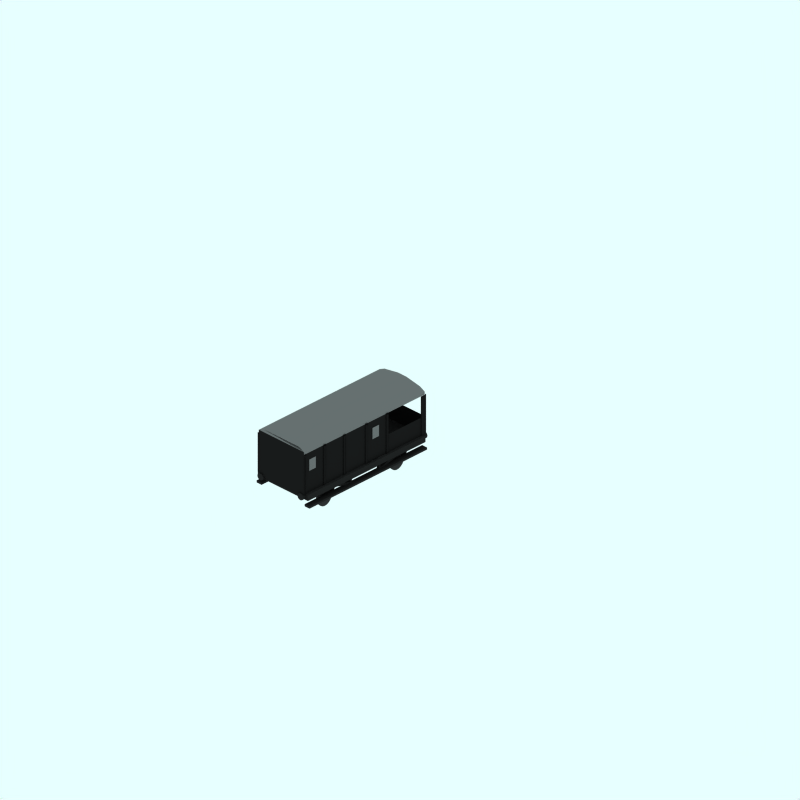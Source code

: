 # Source: brake-br.blend  (saved by Blender 2.48.1; exported with 4.5.12 LTS)
import bpy
from mathutils import Matrix  # noqa: F401  (used for matrix-valued properties, if any)

bpy.ops.wm.read_factory_settings(use_empty=True)
scene = bpy.context.scene
scene.name = 'Scene'

# ---- collections
col_collection_1 = bpy.data.collections.new('Collection 1'); scene.collection.children.link(col_collection_1)
col_collection_2 = bpy.data.collections.new('Collection 2'); scene.collection.children.link(col_collection_2)
col_collection_2.hide_render = True
col_collection_2.hide_viewport = True
col_collection_3 = bpy.data.collections.new('Collection 3'); scene.collection.children.link(col_collection_3)
col_collection_3.hide_render = True
col_collection_3.hide_viewport = True

# ---- materials (node trees are filled in below, after node groups)
mat_wheel_001 = bpy.data.materials.new('wheel.001')
mat_wheel_001.alpha_threshold = 0.0
mat_wheel_001.preview_render_type = 'FLAT'
mat_wheel_001.diffuse_color = (0.44, 0.44, 0.44, 1.0)
mat_wheel_001.roughness = 0.5
mat_wheel_001.line_color = (0.0, 0.0, 0.0, 1.0)
mat_underframe = bpy.data.materials.new('Underframe')
mat_underframe.alpha_threshold = 0.0
mat_underframe.preview_render_type = 'FLAT'
mat_underframe.diffuse_color = (0.1334, 0.1334, 0.1334, 1.0)
mat_underframe.roughness = 0.5
mat_underframe.line_color = (0.0, 0.0, 0.0, 1.0)
mat_maincolour3_001 = bpy.data.materials.new('MainColour3.001')
mat_maincolour3_001.alpha_threshold = 0.0
mat_maincolour3_001.preview_render_type = 'FLAT'
mat_maincolour3_001.diffuse_color = (0.09757, 0.09757, 0.09757, 1.0)
mat_maincolour3_001.roughness = 0.5
mat_maincolour3_001.line_color = (0.0, 0.0, 0.0, 1.0)
mat_maincolour1 = bpy.data.materials.new('MainColour1')
mat_maincolour1.alpha_threshold = 0.0
mat_maincolour1.preview_render_type = 'CUBE'
mat_maincolour1.diffuse_color = (0.1055, 0.1055, 0.1055, 1.0)
mat_maincolour1.specular_color = (1.0, 0.9999, 0.9999)
mat_maincolour1.roughness = 0.5
mat_maincolour1.line_color = (0.0, 0.0, 0.0, 1.0)
mat_underframe_002 = bpy.data.materials.new('Underframe.002')
mat_underframe_002.alpha_threshold = 0.0
mat_underframe_002.preview_render_type = 'FLAT'
mat_underframe_002.diffuse_color = (0.177, 0.177, 0.177, 1.0)
mat_underframe_002.roughness = 0.5
mat_underframe_002.line_color = (0.0, 0.0, 0.0, 1.0)
mat_wheel = bpy.data.materials.new('wheel')
mat_wheel.alpha_threshold = 0.0
mat_wheel.preview_render_type = 'FLAT'
mat_wheel.diffuse_color = (0.2144, 0.2144, 0.2144, 1.0)
mat_wheel.roughness = 0.5
mat_wheel.line_color = (0.0, 0.0, 0.0, 1.0)

# ---- material node trees

# ---- world
world_world = bpy.data.worlds.new('World'); scene.world = world_world
world_world.color = (0.9059, 1.0, 1.0)
world_world.use_sun_shadow = False
world_world.sun_shadow_jitter_overblur = 0.0
world_world.cycles.sampling_method = 'MANUAL'
world_world.cycles.sample_map_resolution = 256

# ---- cameras
cam_camera_001 = bpy.data.cameras.new('Camera.001')
cam_camera_001.type = 'ORTHO'
cam_camera_001.passepartout_alpha = 0.2
cam_camera_001.clip_end = 100.0
cam_camera_001.lens = 35.0
cam_camera_001.ortho_scale = 24.0
cam_camera_001.display_size = 5.91
cam_camera_001.show_passepartout = False
cam_camera_001.show_safe_areas = True
cam_camera_001.dof.focus_distance = 0.0
cam_camera_001.dof.aperture_fstop = 128.0

# ---- lights
light_lamp = bpy.data.lights.new('Lamp', 'SUN')
light_lamp.transmission_factor = 0.0
light_lamp.angle = 1.571
light_lamp.energy = 0.028
light_lamp.shadow_buffer_clip_start = 0.5
light_lamp.shadow_soft_size = 1.0
light_lamp.shadow_cascade_max_distance = 1000.0
light_lamp.cycles.use_multiple_importance_sampling = False

# ---- meshes
me_plane_003 = bpy.data.meshes.new('Plane.003')
me_plane_003.from_pydata([(-4.532, 3.068, 0.9616), (-4.532, 2.668, 0.9616), (-4.817, 2.668, 0.9616), (-4.817, 3.068, 0.9616), (-2.135, 3.068, 0.9616), (-2.135, 2.668, 0.9616), (-1.851, 2.668, 0.9616), (-1.851, 3.068, 0.9616), (-1.851, 3.068, -0.9597), (-1.851, 2.668, -0.9597), (-2.135, 2.668, -0.9597), (-2.135, 3.068, -0.9597), (-4.817, 3.068, -0.9597), (-4.817, 2.668, -0.9597), (-4.532, 2.668, -0.9597), (-4.532, 3.068, -0.9597)], [], [(0, 3, 2, 1), (5, 6, 7, 4), (10, 9, 8, 11), (13, 14, 15, 12)])
me_plane_003.materials.append(mat_wheel_001)
me_plane_003.use_remesh_preserve_volume = False
me_plane_003.use_remesh_preserve_attributes = False
me_plane_003.use_mirror_vertex_groups = False
me_plane_003.update()
me_plane = bpy.data.meshes.new('Plane')
me_plane.from_pydata([(-1.064, -0.4787, 0.7271), (-1.064, 2.321, 0.7271), (-0.8727, 2.321, 0.7271), (-0.8727, -0.4787, 0.7271), (-1.064, -0.4787, 0.7271), (-0.8727, -0.4787, 0.7271), (-0.8727, 2.321, 0.7271), (-1.064, 2.321, 0.7271), (-1.064, -0.4787, 0.7271), (-1.064, 2.321, 0.7271), (-0.8727, 2.321, 0.7271), (-0.8727, -0.4787, 0.7271), (-1.064, -0.4787, 0.796), (-0.8727, -0.4787, 0.796), (-0.8727, 2.321, 0.7959), (-1.064, 2.321, 0.7959), (0.8517, 2.321, 0.7959), (1.043, 2.321, 0.7959), (1.043, -0.4787, 0.796), (0.8518, -0.4787, 0.796), (1.043, -0.4787, 0.7271), (1.043, 2.321, 0.7271), (0.8517, 2.321, 0.7271), (0.8518, -0.4787, 0.7271), (0.8517, 2.321, 0.7271), (1.043, 2.321, 0.7271), (1.043, -0.4787, 0.7271), (0.8518, -0.4787, 0.7271), (1.043, -0.4787, 0.7271), (1.043, 2.321, 0.7271), (0.8517, 2.321, 0.7271), (0.8518, -0.4787, 0.7271)], [], [(0, 1, 2, 3), (0, 3, 5, 4), (3, 2, 6, 5), (2, 1, 7, 6), (1, 0, 4, 7), (7, 4, 8, 9), (6, 7, 9, 10), (5, 6, 10, 11), (4, 5, 11, 8), (8, 11, 13, 12), (11, 10, 14, 13), (10, 9, 15, 14), (9, 8, 12, 15), (13, 14, 15, 12), (18, 17, 16, 19), (22, 23, 19, 16), (21, 22, 16, 17), (20, 21, 17, 18), (23, 20, 18, 19), (27, 26, 20, 23), (26, 25, 21, 20), (25, 24, 22, 21), (24, 27, 23, 22), (30, 31, 27, 24), (29, 30, 24, 25), (28, 29, 25, 26), (31, 28, 26, 27), (31, 30, 29, 28)])
me_plane.materials.append(mat_underframe)
me_plane.use_remesh_preserve_volume = False
me_plane.use_remesh_preserve_attributes = False
me_plane.use_mirror_vertex_groups = False
me_plane.update()
me_cube_003 = bpy.data.meshes.new('Cube.003')
me_cube_003.from_pydata([(1.787, 0.5441, 0.8728), (1.787, 0.9441, 0.8728), (1.787, 0.5441, 0.9728), (1.787, 0.9441, 0.9728), (1.717, 0.5441, 0.8728), (1.717, 0.9441, 0.8728), (1.717, 0.5441, 0.9728), (1.717, 0.9441, 0.9728)], [], [(0, 2, 3, 1), (4, 6, 7, 5), (2, 6, 7, 3), (1, 3, 7, 5), (0, 4, 6, 2), (0, 1, 5, 4)])
me_cube_003.materials.append(mat_underframe)
me_cube_003.use_remesh_preserve_volume = False
me_cube_003.use_remesh_preserve_attributes = False
me_cube_003.use_mirror_vertex_groups = False
me_cube_003.update()
me_cube_002 = bpy.data.meshes.new('Cube.002')
me_cube_002.from_pydata([(1.787, 0.5441, 0.92), (1.787, 0.9441, 0.92), (1.787, 0.5441, 1.02), (1.787, 0.9441, 1.02), (1.717, 0.5441, 0.92), (1.717, 0.9441, 0.92), (1.717, 0.5441, 1.02), (1.717, 0.9441, 1.02)], [], [(0, 2, 3, 1), (4, 6, 7, 5), (2, 6, 7, 3), (1, 3, 7, 5), (0, 4, 6, 2), (0, 1, 5, 4)])
me_cube_002.materials.append(mat_underframe)
me_cube_002.use_remesh_preserve_volume = False
me_cube_002.use_remesh_preserve_attributes = False
me_cube_002.use_mirror_vertex_groups = False
me_cube_002.update()
me_cube_022 = bpy.data.meshes.new('Cube.022')
me_cube_022.from_pydata([(-0.9195, 1.212, 0.9774), (-0.9195, 1.127, 0.9774), (-0.9495, 1.127, 0.9774), (-0.9495, 1.212, 0.9774), (-0.9195, 1.355, 0.9774), (-0.9195, 1.27, 0.9774), (-0.9495, 1.27, 0.9774), (-0.9495, 1.355, 0.9774), (0.9105, 1.355, 0.9774), (0.9105, 1.27, 0.9774), (0.8805, 1.27, 0.9774), (0.8805, 1.355, 0.9774), (0.9105, 1.212, 0.9774), (0.9105, 1.127, 0.9774), (0.8805, 1.127, 0.9774), (0.8805, 1.212, 0.9774), (-0.9195, 1.557, 0.9774), (-0.9495, 1.557, 0.9774), (-0.9495, 1.597, 0.9774), (0.9105, 1.597, 0.9774), (0.9105, 1.557, 0.9774), (0.8805, 1.557, 0.9774), (-0.9195, 1.609, 0.9774), (-0.9495, 1.609, 0.9774), (-0.9195, 1.597, 2.168), (-0.9195, 1.609, 2.282), (-0.9495, 1.609, 2.282), (-0.9495, 1.597, 2.168), (-0.9495, 1.597, 2.282), (-0.9495, 1.557, 2.282), (-0.9195, 1.557, 2.282), (-0.9195, 1.597, 2.282), (-0.9195, 1.597, 0.9774), (0.8805, 1.609, 0.9774), (0.8805, 1.597, 0.9774), (0.8805, 1.597, 2.282), (0.8805, 1.557, 2.282), (0.9105, 1.557, 2.282), (0.9105, 1.597, 2.282), (0.9105, 1.609, 0.9774), (0.9105, 1.597, 2.168), (0.9105, 1.609, 2.282), (0.8805, 1.609, 2.282), (0.8805, 1.597, 2.168), (-0.9195, 1.008, 0.9774), (-0.9495, 1.008, 0.9774), (0.8805, 1.601, 2.256), (0.8805, 1.56, 2.256), (0.9105, 1.56, 2.256), (0.8805, 1.56, 0.9774), (0.9105, 1.56, 0.9774), (0.9105, 1.601, 0.9774), (-0.9495, 1.601, 2.256), (-0.9495, 1.56, 2.256), (-0.9195, 1.56, 2.256), (-0.9495, 1.56, 0.9774), (-0.9195, 1.56, 0.9774), (-0.9195, 1.601, 0.9774), (0.8805, 1.601, 0.9774), (-0.9495, 1.601, 0.9774), (0.9105, 1.601, 2.256), (-0.9195, 1.601, 2.256), (0.8805, -0.3688, 2.256), (-0.9495, -0.3688, 2.256), (-0.9195, -0.3262, 0.9774), (-0.9195, -0.3688, 0.9774), (-0.9495, -0.3688, 0.9774), (-0.9495, -0.3262, 0.9774), (-0.9195, -0.3262, 2.256), (-0.9195, -0.3688, 2.256), (-0.9495, -0.3262, 2.256), (0.9105, -0.3262, 0.9774), (0.9105, -0.3688, 0.9774), (0.8805, -0.3688, 0.9774), (0.8805, -0.3262, 0.9774), (0.9105, -0.3262, 2.256), (0.9105, -0.3688, 2.256), (0.8805, -0.3262, 2.256), (-0.9495, -0.3518, 2.168), (-0.9495, -0.3772, 2.282), (-0.9195, -0.3772, 2.282), (-0.9195, -0.3518, 2.168), (-0.9495, -0.3518, 0.9774), (-0.9495, -0.3772, 0.9774), (-0.9195, -0.3772, 0.9774), (-0.9195, -0.3518, 0.9774), (0.8805, -0.3518, 2.168), (0.8805, -0.3772, 2.282), (0.9105, -0.3772, 2.282), (0.9105, -0.3518, 2.168), (0.9105, -0.3772, 0.9774), (0.9105, -0.3518, 0.9774), (0.8805, -0.3772, 0.9774), (0.8805, -0.3518, 0.9774), (-0.9195, 2.471, 2.256), (0.9105, 2.471, 2.256), (-0.9495, 2.471, 0.9774), (0.8805, 2.471, 0.9774), (-0.9195, 2.471, 0.9774), (-0.9195, 2.386, 0.9774), (-0.9495, 2.386, 0.9774), (-0.9195, 2.386, 2.256), (-0.9495, 2.386, 2.256), (-0.9495, 2.471, 2.256), (0.9105, 2.471, 0.9774), (0.9105, 2.386, 0.9774), (0.8805, 2.386, 0.9774), (0.9105, 2.386, 2.256), (0.8805, 2.386, 2.256), (0.8805, 2.471, 2.256), (0.8805, 2.463, 2.168), (0.8805, 2.488, 2.282), (0.9105, 2.488, 2.282), (0.9105, 2.463, 2.168), (0.9105, 2.488, 0.9774), (0.8805, 2.463, 0.9774), (0.8805, 2.488, 0.9774), (-0.9195, 2.463, 0.9774), (-0.9495, 2.463, 2.168), (-0.9495, 2.488, 2.282), (-0.9195, 2.488, 2.282), (-0.9195, 2.463, 2.168), (-0.9495, 2.488, 0.9774), (-0.9195, 2.488, 0.9774), (0.9105, 2.463, 0.9774), (-0.9495, 2.463, 0.9774), (-0.9195, 1.11, 2.256), (0.9105, 1.11, 2.256), (-0.9495, 1.11, 0.9774), (0.8805, 1.11, 0.9774), (-0.9195, 1.11, 0.9774), (-0.9195, 1.069, 0.9774), (-0.9495, 1.069, 0.9774), (-0.9195, 1.069, 2.256), (-0.9495, 1.069, 2.256), (-0.9495, 1.11, 2.256), (0.9105, 1.11, 0.9774), (0.9105, 1.069, 0.9774), (0.8805, 1.069, 0.9774), (0.9105, 1.069, 2.256), (0.8805, 1.069, 2.256), (0.8805, 1.11, 2.256), (0.8805, 1.106, 2.168), (0.8805, 1.118, 2.282), (0.9105, 1.118, 2.282), (0.9105, 1.106, 2.168), (0.9105, 1.118, 0.9774), (0.9105, 1.106, 2.282), (0.9105, 1.066, 2.282), (0.8805, 1.066, 2.282), (0.8805, 1.106, 2.282), (0.8805, 1.106, 0.9774), (0.8805, 1.118, 0.9774), (-0.9195, 1.106, 0.9774), (-0.9195, 1.106, 2.282), (-0.9195, 1.066, 2.282), (-0.9495, 1.066, 2.282), (-0.9495, 1.106, 2.282), (-0.9495, 1.106, 2.168), (-0.9495, 1.118, 2.282), (-0.9195, 1.118, 2.282), (-0.9195, 1.106, 2.168), (-0.9495, 1.118, 0.9774), (-0.9195, 1.118, 0.9774), (0.8805, 1.066, 0.9774), (0.9105, 1.066, 0.9774), (0.9105, 1.106, 0.9774), (-0.9495, 1.106, 0.9774), (-0.9495, 1.066, 0.9774), (-0.9195, 1.066, 0.9774), (-0.9195, 0.5499, 0.9774), (-0.9495, 0.5499, 0.9774), (-0.9495, 0.5901, 0.9774), (0.9105, 0.5901, 0.9774), (0.9105, 0.5499, 0.9774), (0.8805, 0.5499, 0.9774), (-0.9195, 0.6022, 0.9774), (-0.9495, 0.6022, 0.9774), (-0.9195, 0.5901, 2.168), (-0.9195, 0.6022, 2.282), (-0.9495, 0.6022, 2.282), (-0.9495, 0.5901, 2.168), (-0.9495, 0.5901, 2.282), (-0.9495, 0.5499, 2.282), (-0.9195, 0.5499, 2.282), (-0.9195, 0.5901, 2.282), (-0.9195, 0.5901, 0.9774), (0.8805, 0.6022, 0.9774), (0.8805, 0.5901, 0.9774), (0.8805, 0.5901, 2.282), (0.8805, 0.5499, 2.282), (0.9105, 0.5499, 2.282), (0.9105, 0.5901, 2.282), (0.9105, 0.6022, 0.9774), (0.9105, 0.5901, 2.168), (0.9105, 0.6022, 2.282), (0.8805, 0.6022, 2.282), (0.8805, 0.5901, 2.168), (0.8805, 0.5939, 2.256), (0.8805, 0.5537, 2.256), (0.9105, 0.5537, 2.256), (0.8805, 0.5537, 0.9774), (0.9105, 0.5537, 0.9774), (0.9105, 0.5939, 0.9774), (-0.9495, 0.5939, 2.256), (-0.9495, 0.5537, 2.256), (-0.9195, 0.5537, 2.256), (-0.9495, 0.5537, 0.9774), (-0.9195, 0.5537, 0.9774), (-0.9195, 0.5939, 0.9774), (0.8805, 0.5939, 0.9774), (-0.9495, 0.5939, 0.9774), (0.9105, 0.5939, 2.256), (-0.9195, 0.5939, 2.256), (-0.9195, 0.1278, 2.256), (0.9105, 0.1278, 2.256), (-0.9495, 0.1278, 0.9774), (0.8805, 0.1278, 0.9774), (-0.9195, 0.1278, 0.9774), (-0.9195, 0.08758, 0.9774), (-0.9495, 0.08758, 0.9774), (-0.9195, 0.08758, 2.256), (-0.9495, 0.08758, 2.256), (-0.9495, 0.1278, 2.256), (0.9105, 0.1278, 0.9774), (0.9105, 0.08758, 0.9774), (0.8805, 0.08758, 0.9774), (0.9105, 0.08758, 2.256), (0.8805, 0.08758, 2.256), (0.8805, 0.1278, 2.256), (0.8805, 0.124, 2.168), (0.8805, 0.1361, 2.282), (0.9105, 0.1361, 2.282), (0.9105, 0.124, 2.168), (0.9105, 0.1361, 0.9774), (0.9105, 0.124, 2.282), (0.9105, 0.08383, 2.282), (0.8805, 0.08383, 2.282), (0.8805, 0.124, 2.282), (0.8805, 0.124, 0.9774), (0.8805, 0.1361, 0.9774), (-0.9195, 0.124, 0.9774), (-0.9195, 0.124, 2.282), (-0.9195, 0.08383, 2.282), (-0.9495, 0.08383, 2.282), (-0.9495, 0.124, 2.282), (-0.9495, 0.124, 2.168), (-0.9495, 0.1361, 2.282), (-0.9195, 0.1361, 2.282), (-0.9195, 0.124, 2.168), (-0.9495, 0.1361, 0.9774), (-0.9195, 0.1361, 0.9774), (0.8805, 0.08383, 0.9774), (0.9105, 0.08383, 0.9774), (0.9105, 0.124, 0.9774), (-0.9495, 0.124, 0.9774), (-0.9495, 0.08383, 0.9774), (-0.9195, 0.08383, 0.9774)], [(44, 45)], [(0, 1, 2, 3), (4, 5, 6, 7), (8, 9, 10, 11), (12, 13, 14, 15), (32, 16, 17, 18), (19, 20, 21, 34), (32, 22, 23, 18), (24, 27, 26, 25), (32, 24, 25, 22), (22, 25, 26, 23), (23, 26, 27, 18), (24, 32, 18, 27), (28, 29, 30, 31), (35, 36, 37, 38), (19, 39, 33, 34), (40, 43, 42, 41), (19, 40, 41, 39), (39, 41, 42, 33), (33, 42, 43, 34), (40, 19, 34, 43), (60, 51, 58, 46), (49, 47, 46, 58), (50, 48, 47, 49), (51, 60, 48, 50), (61, 57, 59, 52), (55, 53, 52, 59), (56, 54, 53, 55), (57, 61, 54, 56), (64, 68, 69, 65), (65, 69, 63, 66), (66, 63, 70, 67), (68, 64, 67, 70), (71, 75, 76, 72), (72, 76, 62, 73), (73, 62, 77, 74), (75, 71, 74, 77), (81, 85, 82, 78), (83, 79, 78, 82), (84, 80, 79, 83), (85, 81, 80, 84), (89, 91, 93, 86), (92, 87, 86, 93), (90, 88, 87, 92), (91, 89, 88, 90), (98, 94, 101, 99), (99, 101, 102, 100), (100, 102, 103, 96), (94, 98, 96, 103), (104, 95, 107, 105), (105, 107, 108, 106), (106, 108, 109, 97), (95, 104, 97, 109), (113, 124, 115, 110), (116, 111, 110, 115), (114, 112, 111, 116), (124, 113, 112, 114), (121, 117, 125, 118), (122, 119, 118, 125), (123, 120, 119, 122), (117, 121, 120, 123), (130, 126, 133, 131), (131, 133, 134, 132), (132, 134, 135, 128), (126, 130, 128, 135), (136, 127, 139, 137), (137, 139, 140, 138), (138, 140, 141, 129), (127, 136, 129, 141), (145, 166, 151, 142), (152, 143, 142, 151), (146, 144, 143, 152), (166, 145, 144, 146), (145, 142, 143, 144), (166, 146, 152, 151), (150, 149, 148, 147), (157, 156, 155, 154), (161, 153, 167, 158), (162, 159, 158, 167), (163, 160, 159, 162), (153, 161, 160, 163), (161, 158, 159, 160), (153, 163, 162, 167), (166, 165, 164, 151), (153, 169, 168, 167), (186, 170, 171, 172), (173, 174, 175, 188), (186, 176, 177, 172), (178, 181, 180, 179), (186, 178, 179, 176), (176, 179, 180, 177), (177, 180, 181, 172), (178, 186, 172, 181), (182, 183, 184, 185), (189, 190, 191, 192), (173, 193, 187, 188), (194, 197, 196, 195), (173, 194, 195, 193), (193, 195, 196, 187), (187, 196, 197, 188), (194, 173, 188, 197), (212, 203, 210, 198), (201, 199, 198, 210), (202, 200, 199, 201), (203, 212, 200, 202), (213, 209, 211, 204), (207, 205, 204, 211), (208, 206, 205, 207), (209, 213, 206, 208), (218, 214, 221, 219), (219, 221, 222, 220), (220, 222, 223, 216), (214, 218, 216, 223), (224, 215, 227, 225), (225, 227, 228, 226), (226, 228, 229, 217), (215, 224, 217, 229), (233, 254, 239, 230), (240, 231, 230, 239), (234, 232, 231, 240), (254, 233, 232, 234), (233, 230, 231, 232), (254, 234, 240, 239), (238, 237, 236, 235), (245, 244, 243, 242), (249, 241, 255, 246), (250, 247, 246, 255), (251, 248, 247, 250), (241, 249, 248, 251), (249, 246, 247, 248), (241, 251, 250, 255), (254, 253, 252, 239), (241, 257, 256, 255)])
me_cube_022.materials.append(mat_maincolour3_001)
me_cube_022.use_remesh_preserve_volume = False
me_cube_022.use_remesh_preserve_attributes = False
me_cube_022.use_mirror_vertex_groups = False
me_cube_022.update()
me_cube = bpy.data.meshes.new('Cube')
me_cube.from_pydata([(2.801, 2.37, -0.92), (2.701, 1.002, -0.82), (-0.5473, 1.002, -0.82), (-0.5473, 2.37, -0.82), (-0.5473, 2.37, 0.78), (-0.5473, 1.002, 0.78), (-0.6473, 2.37, 0.88), (-0.6473, 0.9019, 0.88), (2.701, 1.002, 0.78), (2.701, 2.37, 0.78), (2.701, 2.37, -0.82), (2.701, 2.525, -0.82), (2.701, 2.525, 0.78), (-0.6473, 2.47, 0.88), (-0.5473, 2.525, 0.78), (-0.5473, 2.525, -0.82), (-0.6473, 2.47, -0.92), (2.801, 2.47, -0.92), (-0.6473, 0.8916, -0.92), (-0.6473, 2.37, -0.92), (2.801, 0.8916, -0.92), (2.801, 2.47, 0.88), (2.801, 0.9019, 0.88), (2.801, 2.37, 0.88), (-0.5473, 2.47, -0.73), (-0.5473, 2.57, -0.19), (-0.5473, 2.57, 0.15), (-0.5473, 2.47, 0.69), (2.701, 2.47, 0.69), (2.701, 2.57, 0.15), (2.701, 2.57, -0.19), (2.701, 2.47, -0.73), (2.701, 2.57, -0.73), (2.701, 2.67, -0.19), (2.701, 2.67, 0.15), (2.701, 2.57, 0.69), (-0.5473, 2.57, 0.69), (-0.5473, 2.67, 0.15), (-0.5473, 2.67, -0.19), (-0.5473, 2.57, -0.73), (-0.6473, 2.57, 0.69), (-0.6473, 2.67, 0.15), (-0.6473, 2.67, -0.19), (-0.6473, 2.57, -0.73), (2.801, 2.57, -0.73), (2.801, 2.67, -0.19), (2.801, 2.67, 0.15), (2.801, 2.57, 0.69), (4.327, 2.47, 0.69), (4.327, 2.57, 0.15), (4.327, 2.57, -0.19), (4.327, 2.47, -0.73), (4.327, 2.57, 0.69), (4.327, 2.67, 0.15), (4.327, 2.67, -0.19), (4.327, 2.57, -0.73), (4.327, 2.37, 0.88), (4.327, 0.9019, 0.88), (4.327, 2.47, 0.88), (4.327, 0.8916, -0.92), (4.327, 2.47, -0.92), (4.327, 2.37, -0.92), (4.327, 1.614, -0.9241), (4.327, 1.624, 0.8759), (2.801, 1.624, 0.8759), (2.801, 1.614, -0.9241), (-0.6473, 1.614, -0.9241), (-0.6473, 1.624, 0.8759)], [], [(10, 3, 2, 1), (20, 1, 2, 18), (18, 2, 5, 7), (6, 7, 22, 23), (5, 4, 9, 8), (7, 5, 8, 22), (22, 8, 1, 20), (10, 0, 20, 1), (3, 10, 11, 15), (9, 4, 14, 12), (0, 19, 16, 17), (11, 17, 16, 15), (14, 13, 21, 12), (20, 0, 19, 18), (6, 23, 21, 13), (25, 26, 5, 2), (3, 24, 2), (27, 4, 5), (24, 25, 2), (26, 27, 5), (29, 30, 1, 8), (9, 28, 8), (31, 10, 1), (28, 29, 8), (30, 31, 1), (10, 31, 32, 11), (31, 30, 33, 32), (30, 29, 34, 33), (29, 28, 35, 34), (28, 9, 12, 35), (4, 27, 36, 14), (27, 26, 37, 36), (26, 25, 38, 37), (25, 24, 39, 38), (24, 3, 15, 39), (16, 43, 39, 15), (43, 42, 38, 39), (42, 41, 37, 38), (41, 40, 36, 37), (40, 13, 14, 36), (11, 32, 44, 17), (32, 33, 45, 44), (33, 34, 46, 45), (34, 35, 47, 46), (35, 12, 21, 47), (12, 35, 36, 14), (34, 37, 36, 35), (33, 38, 37, 34), (32, 39, 38, 33), (11, 15, 39, 32), (21, 47, 52, 58), (47, 46, 53, 52), (46, 45, 54, 53), (45, 44, 55, 54), (44, 17, 60, 55), (23, 21, 58, 56), (17, 0, 61, 60), (61, 51, 55, 60), (51, 50, 54, 55), (50, 49, 53, 54), (49, 48, 52, 53), (48, 56, 58, 52), (57, 59, 62, 63), (22, 57, 63, 64), (59, 20, 65, 62), (20, 22, 64, 65), (7, 18, 66, 67), (48, 49, 50, 51), (48, 51, 61, 56), (13, 67, 66, 16), (13, 16, 43, 14), (40, 41, 42, 43)])
me_cube.polygons.foreach_set('material_index', [1, 0, 0, 0, 1, 0, 0, 0, 1, 1, 2, 2, 2, 0, 2, 1, 1, 1, 1, 1, 1, 1, 1, 1, 1, 1, 2, 2, 2, 1, 1, 2, 2, 2, 1, 2, 2, 2, 2, 2, 2, 2, 2, 2, 2, 2, 2, 2, 2, 2, 2, 2, 2, 2, 2, 2, 2, 2, 2, 2, 2, 2, 1, 0, 0, 1, 1, 0, 0, 1, 2, 2])
_ca = me_cube.color_attributes.new('Col', 'BYTE_COLOR', 'CORNER')
_ca.data.foreach_set('color', [1.0, 1.0, 1.0, 1.0, 1.0, 1.0, 1.0, 1.0, 1.0, 1.0, 1.0, 1.0, 1.0, 1.0, 1.0, 1.0, 1.0, 1.0, 1.0, 1.0, 1.0, 1.0, 1.0, 1.0, 1.0, 1.0, 1.0, 1.0, 1.0, 1.0, 1.0, 1.0, 1.0, 1.0, 1.0, 1.0, 1.0, 1.0, 1.0, 1.0, 1.0, 1.0, 1.0, 1.0, 1.0, 1.0, 1.0, 1.0, 1.0, 1.0, 1.0, 1.0, 1.0, 1.0, 1.0, 1.0, 1.0, 1.0, 1.0, 1.0, 1.0, 1.0, 1.0, 1.0, 1.0, 1.0, 1.0, 1.0, 1.0, 1.0, 1.0, 1.0, 1.0, 1.0, 1.0, 1.0, 1.0, 1.0, 1.0, 1.0, 1.0, 1.0, 1.0, 1.0, 1.0, 1.0, 1.0, 1.0, 1.0, 1.0, 1.0, 1.0, 1.0, 1.0, 1.0, 1.0, 1.0, 1.0, 1.0, 1.0, 1.0, 1.0, 1.0, 1.0, 1.0, 1.0, 1.0, 1.0, 1.0, 1.0, 1.0, 1.0, 1.0, 1.0, 1.0, 1.0, 1.0, 1.0, 1.0, 1.0, 1.0, 1.0, 1.0, 1.0, 1.0, 1.0, 1.0, 1.0, 1.0, 1.0, 1.0, 1.0, 1.0, 1.0, 1.0, 1.0, 1.0, 1.0, 1.0, 1.0, 1.0, 1.0, 1.0, 1.0, 1.0, 1.0, 1.0, 1.0, 1.0, 1.0, 1.0, 1.0, 1.0, 1.0, 1.0, 1.0, 1.0, 1.0, 1.0, 1.0, 1.0, 1.0, 1.0, 1.0, 1.0, 1.0, 1.0, 1.0, 1.0, 1.0, 1.0, 1.0, 1.0, 1.0, 1.0, 1.0, 1.0, 1.0, 1.0, 1.0, 1.0, 1.0, 1.0, 1.0, 1.0, 1.0, 1.0, 1.0, 1.0, 1.0, 1.0, 1.0, 1.0, 1.0, 1.0, 1.0, 1.0, 1.0, 1.0, 1.0, 1.0, 1.0, 1.0, 1.0, 1.0, 1.0, 1.0, 1.0, 1.0, 1.0, 1.0, 1.0, 1.0, 1.0, 1.0, 1.0, 1.0, 1.0, 1.0, 1.0, 1.0, 1.0, 1.0, 1.0, 1.0, 1.0, 1.0, 1.0, 1.0, 1.0, 1.0, 1.0, 1.0, 1.0, 1.0, 1.0, 1.0, 1.0, 1.0, 1.0, 1.0, 1.0, 1.0, 1.0, 1.0, 1.0, 1.0, 1.0, 1.0, 1.0, 1.0, 1.0, 1.0, 1.0, 1.0, 1.0, 1.0, 1.0, 1.0, 1.0, 1.0, 1.0, 1.0, 1.0, 1.0, 1.0, 1.0, 1.0, 1.0, 1.0, 1.0, 1.0, 1.0, 1.0, 1.0, 1.0, 1.0, 1.0, 1.0, 1.0, 1.0, 1.0, 1.0, 1.0, 1.0, 1.0, 1.0, 1.0, 1.0, 1.0, 1.0, 1.0, 1.0, 1.0, 1.0, 1.0, 1.0, 1.0, 1.0, 1.0, 1.0, 1.0, 1.0, 1.0, 1.0, 1.0, 1.0, 1.0, 1.0, 1.0, 1.0, 1.0, 1.0, 1.0, 1.0, 1.0, 1.0, 1.0, 1.0, 1.0, 1.0, 1.0, 1.0, 1.0, 1.0, 1.0, 1.0, 1.0, 1.0, 1.0, 1.0, 1.0, 1.0, 1.0, 1.0, 1.0, 1.0, 1.0, 1.0, 1.0, 1.0, 1.0, 1.0, 1.0, 1.0, 1.0, 1.0, 1.0, 1.0, 1.0, 1.0, 1.0, 1.0, 1.0, 1.0, 1.0, 1.0, 1.0, 1.0, 1.0, 1.0, 1.0, 1.0, 1.0, 1.0, 1.0, 1.0, 1.0, 1.0, 1.0, 1.0, 1.0, 1.0, 1.0, 1.0, 1.0, 1.0, 1.0, 1.0, 1.0, 1.0, 1.0, 1.0, 1.0, 1.0, 1.0, 1.0, 1.0, 1.0, 1.0, 1.0, 1.0, 1.0, 1.0, 1.0, 1.0, 1.0, 1.0, 1.0, 1.0, 1.0, 1.0, 1.0, 1.0, 1.0, 1.0, 1.0, 1.0, 1.0, 1.0, 1.0, 1.0, 1.0, 1.0, 1.0, 1.0, 1.0, 1.0, 1.0, 1.0, 1.0, 1.0, 1.0, 1.0, 1.0, 1.0, 1.0, 1.0, 1.0, 1.0, 1.0, 1.0, 1.0, 1.0, 1.0, 1.0, 1.0, 1.0, 1.0, 1.0, 1.0, 1.0, 1.0, 1.0, 1.0, 1.0, 1.0, 1.0, 1.0, 1.0, 1.0, 1.0, 1.0, 1.0, 1.0, 1.0, 1.0, 1.0, 1.0, 1.0, 1.0, 1.0, 1.0, 1.0, 1.0, 1.0, 1.0, 1.0, 1.0, 1.0, 1.0, 1.0, 1.0, 1.0, 1.0, 1.0, 1.0, 1.0, 1.0, 1.0, 1.0, 1.0, 1.0, 1.0, 1.0, 1.0, 1.0, 1.0, 1.0, 1.0, 1.0, 1.0, 1.0, 1.0, 1.0, 1.0, 1.0, 1.0, 1.0, 1.0, 1.0, 1.0, 1.0, 1.0, 1.0, 1.0, 1.0, 1.0, 1.0, 1.0, 1.0, 1.0, 1.0, 1.0, 1.0, 1.0, 1.0, 1.0, 1.0, 1.0, 1.0, 1.0, 1.0, 1.0, 1.0, 1.0, 1.0, 1.0, 1.0, 1.0, 1.0, 1.0, 1.0, 1.0, 1.0, 1.0, 1.0, 1.0, 1.0, 1.0, 1.0, 1.0, 1.0, 1.0, 1.0, 1.0, 1.0, 1.0, 1.0, 1.0, 1.0, 1.0, 1.0, 1.0, 1.0, 1.0, 1.0, 1.0, 1.0, 1.0, 1.0, 1.0, 1.0, 1.0, 1.0, 1.0, 1.0, 1.0, 1.0, 1.0, 1.0, 1.0, 1.0, 1.0, 1.0, 1.0, 1.0, 1.0, 1.0, 1.0, 1.0, 1.0, 1.0, 1.0, 1.0, 1.0, 1.0, 1.0, 1.0, 1.0, 1.0, 1.0, 1.0, 1.0, 1.0, 1.0, 1.0, 1.0, 1.0, 1.0, 1.0, 1.0, 1.0, 1.0, 1.0, 1.0, 1.0, 1.0, 1.0, 1.0, 1.0, 1.0, 1.0, 1.0, 1.0, 1.0, 1.0, 1.0, 1.0, 1.0, 1.0, 1.0, 1.0, 1.0, 1.0, 1.0, 1.0, 1.0, 1.0, 1.0, 1.0, 1.0, 1.0, 1.0, 1.0, 1.0, 1.0, 1.0, 1.0, 1.0, 1.0, 1.0, 1.0, 1.0, 1.0, 1.0, 1.0, 1.0, 1.0, 1.0, 1.0, 1.0, 1.0, 1.0, 1.0, 1.0, 1.0, 1.0, 1.0, 1.0, 1.0, 1.0, 1.0, 1.0, 1.0, 1.0, 1.0, 1.0, 1.0, 1.0, 1.0, 1.0, 1.0, 1.0, 1.0, 1.0, 1.0, 1.0, 1.0, 1.0, 1.0, 1.0, 1.0, 1.0, 1.0, 1.0, 1.0, 1.0, 1.0, 1.0, 1.0, 1.0, 1.0, 1.0, 1.0, 1.0, 1.0, 1.0, 1.0, 1.0, 1.0, 1.0, 1.0, 1.0, 1.0, 1.0, 1.0, 1.0, 1.0, 1.0, 1.0, 1.0, 1.0, 1.0, 1.0, 1.0, 1.0, 1.0, 1.0, 1.0, 1.0, 1.0, 1.0, 1.0, 1.0, 1.0, 1.0, 1.0, 1.0, 1.0, 1.0, 1.0, 1.0, 1.0, 1.0, 1.0, 1.0, 1.0, 1.0, 1.0, 1.0, 1.0, 1.0, 1.0, 1.0, 1.0, 1.0, 1.0, 1.0, 1.0, 1.0, 1.0, 1.0, 1.0, 1.0, 1.0, 1.0, 1.0, 1.0, 1.0, 1.0, 1.0, 1.0, 1.0, 1.0, 1.0, 1.0, 1.0, 1.0, 1.0, 1.0, 1.0, 1.0, 1.0, 1.0, 1.0, 1.0, 1.0, 1.0, 1.0, 1.0, 1.0, 1.0, 1.0, 1.0, 1.0, 1.0, 1.0, 1.0, 1.0, 1.0, 1.0, 1.0, 1.0, 1.0, 1.0, 1.0, 1.0, 1.0, 1.0, 1.0, 1.0, 1.0, 1.0, 1.0, 1.0, 1.0, 1.0, 1.0, 1.0, 1.0, 1.0, 1.0, 1.0, 1.0, 1.0, 1.0, 1.0, 1.0, 1.0, 1.0, 1.0, 1.0, 1.0, 1.0, 1.0, 1.0, 1.0, 1.0, 1.0, 1.0, 1.0, 1.0, 1.0, 1.0, 1.0, 1.0, 1.0, 1.0, 1.0, 1.0, 1.0, 1.0, 1.0, 1.0, 1.0, 1.0, 1.0, 1.0, 1.0, 1.0, 1.0, 1.0, 1.0, 1.0, 1.0, 1.0, 1.0, 1.0, 1.0, 1.0, 1.0, 1.0, 1.0, 1.0, 1.0, 1.0, 1.0, 1.0, 1.0, 1.0, 1.0, 1.0, 1.0, 1.0, 1.0, 1.0, 1.0, 1.0, 1.0, 1.0, 1.0, 1.0, 1.0, 1.0, 1.0, 1.0, 1.0, 1.0, 1.0, 1.0, 1.0, 1.0, 1.0, 1.0, 1.0, 1.0, 1.0, 1.0, 1.0, 1.0, 1.0, 1.0, 1.0, 1.0, 1.0, 1.0, 1.0, 1.0, 1.0, 1.0, 1.0, 1.0, 1.0, 1.0, 1.0, 1.0, 1.0, 1.0, 1.0, 1.0, 1.0, 1.0, 1.0, 1.0, 1.0, 1.0, 1.0, 1.0, 1.0, 1.0, 1.0, 1.0, 1.0, 1.0, 1.0, 1.0, 1.0, 1.0, 1.0, 1.0, 1.0, 1.0, 1.0, 1.0, 1.0, 1.0, 1.0, 1.0, 1.0, 1.0, 1.0, 1.0, 1.0, 1.0, 1.0, 1.0, 1.0, 1.0, 1.0, 1.0, 1.0, 1.0, 1.0, 1.0, 1.0, 1.0, 1.0, 1.0, 1.0, 1.0, 1.0, 1.0, 1.0, 1.0, 1.0, 1.0, 1.0, 1.0, 1.0, 1.0, 1.0, 1.0, 1.0, 1.0, 1.0, 1.0, 1.0, 1.0, 1.0, 1.0, 1.0, 1.0, 1.0, 1.0, 1.0, 1.0, 1.0, 1.0, 1.0, 1.0, 1.0, 1.0, 1.0, 1.0, 1.0, 1.0, 1.0, 1.0, 1.0, 1.0, 1.0, 1.0, 1.0, 1.0, 1.0, 1.0, 1.0, 1.0, 1.0, 1.0, 1.0, 1.0, 1.0, 1.0, 1.0, 1.0, 1.0, 1.0, 1.0, 1.0, 1.0, 1.0, 1.0, 1.0, 1.0, 1.0, 1.0, 1.0, 1.0, 1.0, 1.0, 1.0, 1.0, 1.0, 1.0, 1.0, 1.0, 1.0, 1.0, 1.0, 1.0, 1.0, 1.0, 1.0, 1.0, 1.0, 1.0, 1.0, 1.0, 1.0, 1.0, 1.0, 1.0, 1.0, 1.0, 1.0, 1.0, 1.0, 1.0, 1.0, 1.0, 1.0, 1.0, 1.0, 1.0, 1.0, 1.0, 1.0, 1.0, 1.0, 1.0, 1.0, 1.0, 1.0, 1.0, 1.0, 1.0, 1.0, 1.0, 1.0, 1.0, 1.0, 1.0, 1.0, 1.0, 1.0, 1.0, 1.0, 1.0, 1.0, 1.0, 1.0, 1.0, 1.0, 1.0, 1.0, 1.0, 1.0, 1.0, 1.0, 1.0, 1.0, 1.0, 1.0, 1.0, 1.0, 1.0, 1.0, 1.0])
me_cube.materials.append(mat_maincolour1)
me_cube.materials.append(mat_maincolour1)
me_cube.materials.append(mat_wheel_001)
me_cube.use_remesh_preserve_volume = False
me_cube.use_remesh_preserve_attributes = False
me_cube.use_mirror_vertex_groups = False
me_cube.update()
me_plane_001 = bpy.data.meshes.new('Plane.001')
me_plane_001.from_pydata([(0.9801, 2.321, 0.8445), (0.9801, -0.4787, 0.8445), (-1.02, -0.4787, 0.8445), (-1.02, 2.321, 0.8445), (-1.02, 2.321, 0.9445), (-1.02, -0.4787, 0.9445), (0.9801, -0.4787, 0.9445), (0.9801, 2.321, 0.9445)], [], [(0, 3, 2, 1), (5, 4, 7, 6)])
me_plane_001.polygons.foreach_set('material_index', [0, 1])
me_plane_001.materials.append(mat_underframe)
me_plane_001.materials.append(mat_underframe_002)
me_plane_001.use_remesh_preserve_volume = False
me_plane_001.use_remesh_preserve_attributes = False
me_plane_001.use_mirror_vertex_groups = False
me_plane_001.update()
me_cylinder_011 = bpy.data.meshes.new('Cylinder.011')
me_cylinder_011.from_pydata([(-0.741, 0.9815, -2.419), (-0.727, 0.9645, -2.419), (-0.7166, 0.945, -2.419), (-0.7101, 0.9239, -2.419), (-0.708, 0.9019, -2.419), (-0.7101, 0.8799, -2.419), (-0.7166, 0.8588, -2.419), (-0.727, 0.8393, -2.419), (-0.741, 0.8222, -2.419), (-0.758, 0.8082, -2.419), (-0.7775, 0.7978, -2.419), (-0.7986, 0.7914, -2.419), (-0.8206, 0.7893, -2.419), (-0.8426, 0.7914, -2.419), (-0.8637, 0.7978, -2.419), (-0.8832, 0.8082, -2.419), (-0.9003, 0.8222, -2.419), (-0.9143, 0.8393, -2.419), (-0.9247, 0.8588, -2.419), (-0.9311, 0.8799, -2.419), (-0.9333, 0.9019, -2.419), (-0.9311, 0.9239, -2.419), (-0.9247, 0.945, -2.419), (-0.9143, 0.9645, -2.419), (-0.9003, 0.9815, -2.419), (-0.8832, 0.9956, -2.419), (-0.8637, 1.006, -2.419), (-0.8426, 1.012, -2.419), (-0.8206, 1.015, -2.419), (-0.7986, 1.012, -2.419), (-0.7775, 1.006, -2.419), (-0.758, 0.9956, -2.419), (-0.741, 0.9815, -2.26), (-0.727, 0.9645, -2.26), (-0.7166, 0.945, -2.26), (-0.7101, 0.9239, -2.26), (-0.708, 0.9019, -2.26), (-0.7101, 0.8799, -2.26), (-0.7166, 0.8588, -2.26), (-0.727, 0.8393, -2.26), (-0.741, 0.8222, -2.26), (-0.758, 0.8082, -2.26), (-0.7775, 0.7978, -2.26), (-0.7986, 0.7914, -2.26), (-0.8206, 0.7893, -2.26), (-0.8426, 0.7914, -2.26), (-0.8637, 0.7978, -2.26), (-0.8832, 0.8082, -2.26), (-0.9003, 0.8222, -2.26), (-0.9143, 0.8393, -2.26), (-0.9247, 0.8588, -2.26), (-0.9311, 0.8799, -2.26), (-0.9333, 0.9019, -2.26), (-0.9311, 0.9239, -2.26), (-0.9247, 0.945, -2.26), (-0.9143, 0.9645, -2.26), (-0.9003, 0.9815, -2.26), (-0.8832, 0.9956, -2.26), (-0.8637, 1.006, -2.26), (-0.8426, 1.012, -2.26), (-0.8206, 1.015, -2.26), (-0.7986, 1.012, -2.26), (-0.7775, 1.006, -2.26), (-0.758, 0.9956, -2.26), (-0.8206, 0.9019, -2.419), (-0.8206, 0.9019, -2.26)], [], [(64, 0, 1), (65, 33, 32), (64, 1, 2), (65, 34, 33), (64, 2, 3), (65, 35, 34), (64, 3, 4), (65, 36, 35), (64, 4, 5), (65, 37, 36), (64, 5, 6), (65, 38, 37), (64, 6, 7), (65, 39, 38), (64, 7, 8), (65, 40, 39), (64, 8, 9), (65, 41, 40), (64, 9, 10), (65, 42, 41), (64, 10, 11), (65, 43, 42), (64, 11, 12), (65, 44, 43), (64, 12, 13), (65, 45, 44), (64, 13, 14), (65, 46, 45), (64, 14, 15), (65, 47, 46), (64, 15, 16), (65, 48, 47), (64, 16, 17), (65, 49, 48), (64, 17, 18), (65, 50, 49), (64, 18, 19), (65, 51, 50), (64, 19, 20), (65, 52, 51), (64, 20, 21), (65, 53, 52), (64, 21, 22), (65, 54, 53), (64, 22, 23), (65, 55, 54), (64, 23, 24), (65, 56, 55), (64, 24, 25), (65, 57, 56), (64, 25, 26), (65, 58, 57), (64, 26, 27), (65, 59, 58), (64, 27, 28), (65, 60, 59), (64, 28, 29), (65, 61, 60), (64, 29, 30), (65, 62, 61), (64, 30, 31), (65, 63, 62), (31, 0, 64), (65, 32, 63), (0, 32, 33, 1), (1, 33, 34, 2), (2, 34, 35, 3), (3, 35, 36, 4), (4, 36, 37, 5), (5, 37, 38, 6), (6, 38, 39, 7), (7, 39, 40, 8), (8, 40, 41, 9), (9, 41, 42, 10), (10, 42, 43, 11), (11, 43, 44, 12), (12, 44, 45, 13), (13, 45, 46, 14), (14, 46, 47, 15), (15, 47, 48, 16), (16, 48, 49, 17), (17, 49, 50, 18), (18, 50, 51, 19), (19, 51, 52, 20), (20, 52, 53, 21), (21, 53, 54, 22), (22, 54, 55, 23), (23, 55, 56, 24), (24, 56, 57, 25), (25, 57, 58, 26), (26, 58, 59, 27), (27, 59, 60, 28), (28, 60, 61, 29), (29, 61, 62, 30), (30, 62, 63, 31), (32, 0, 31, 63)])
me_cylinder_011.materials.append(mat_underframe)
me_cylinder_011.use_remesh_preserve_volume = False
me_cylinder_011.use_remesh_preserve_attributes = False
me_cylinder_011.use_mirror_vertex_groups = False
me_cylinder_011.update()
me_cylinder_010 = bpy.data.meshes.new('Cylinder.010')
me_cylinder_010.from_pydata([(-0.7398, 0.9815, 0.3805), (-0.7258, 0.9645, 0.3805), (-0.7154, 0.945, 0.3805), (-0.709, 0.9239, 0.3805), (-0.7068, 0.9019, 0.3805), (-0.709, 0.8799, 0.3805), (-0.7154, 0.8588, 0.3805), (-0.7258, 0.8393, 0.3805), (-0.7398, 0.8222, 0.3805), (-0.7569, 0.8082, 0.3805), (-0.7764, 0.7978, 0.3805), (-0.7975, 0.7914, 0.3805), (-0.8195, 0.7893, 0.3805), (-0.8414, 0.7914, 0.3805), (-0.8626, 0.7978, 0.3805), (-0.8821, 0.8082, 0.3805), (-0.8991, 0.8222, 0.3805), (-0.9131, 0.8393, 0.3805), (-0.9235, 0.8588, 0.3805), (-0.93, 0.8799, 0.3805), (-0.9321, 0.9019, 0.3805), (-0.93, 0.9239, 0.3805), (-0.9235, 0.945, 0.3805), (-0.9131, 0.9645, 0.3805), (-0.8991, 0.9815, 0.3805), (-0.8821, 0.9956, 0.3805), (-0.8626, 1.006, 0.3805), (-0.8414, 1.012, 0.3805), (-0.8195, 1.015, 0.3805), (-0.7975, 1.012, 0.3805), (-0.7764, 1.006, 0.3805), (-0.7569, 0.9956, 0.3805), (-0.7398, 0.9815, 0.5398), (-0.7258, 0.9645, 0.5398), (-0.7154, 0.945, 0.5398), (-0.709, 0.9239, 0.5398), (-0.7068, 0.9019, 0.5398), (-0.709, 0.8799, 0.5398), (-0.7154, 0.8588, 0.5398), (-0.7258, 0.8393, 0.5398), (-0.7398, 0.8222, 0.5398), (-0.7569, 0.8082, 0.5398), (-0.7764, 0.7978, 0.5398), (-0.7975, 0.7914, 0.5398), (-0.8195, 0.7893, 0.5398), (-0.8414, 0.7914, 0.5398), (-0.8626, 0.7978, 0.5398), (-0.8821, 0.8082, 0.5398), (-0.8991, 0.8222, 0.5398), (-0.9131, 0.8393, 0.5398), (-0.9235, 0.8588, 0.5398), (-0.93, 0.8799, 0.5398), (-0.9321, 0.9019, 0.5398), (-0.93, 0.9239, 0.5398), (-0.9235, 0.945, 0.5398), (-0.9131, 0.9645, 0.5398), (-0.8991, 0.9815, 0.5398), (-0.8821, 0.9956, 0.5398), (-0.8626, 1.006, 0.5398), (-0.8415, 1.012, 0.5398), (-0.8195, 1.015, 0.5398), (-0.7975, 1.012, 0.5398), (-0.7764, 1.006, 0.5398), (-0.7569, 0.9956, 0.5398), (-0.8195, 0.9019, 0.3805), (-0.8195, 0.9019, 0.5398)], [], [(64, 0, 1), (65, 33, 32), (64, 1, 2), (65, 34, 33), (64, 2, 3), (65, 35, 34), (64, 3, 4), (65, 36, 35), (64, 4, 5), (65, 37, 36), (64, 5, 6), (65, 38, 37), (64, 6, 7), (65, 39, 38), (64, 7, 8), (65, 40, 39), (64, 8, 9), (65, 41, 40), (64, 9, 10), (65, 42, 41), (64, 10, 11), (65, 43, 42), (64, 11, 12), (65, 44, 43), (64, 12, 13), (65, 45, 44), (64, 13, 14), (65, 46, 45), (64, 14, 15), (65, 47, 46), (64, 15, 16), (65, 48, 47), (64, 16, 17), (65, 49, 48), (64, 17, 18), (65, 50, 49), (64, 18, 19), (65, 51, 50), (64, 19, 20), (65, 52, 51), (64, 20, 21), (65, 53, 52), (64, 21, 22), (65, 54, 53), (64, 22, 23), (65, 55, 54), (64, 23, 24), (65, 56, 55), (64, 24, 25), (65, 57, 56), (64, 25, 26), (65, 58, 57), (64, 26, 27), (65, 59, 58), (64, 27, 28), (65, 60, 59), (64, 28, 29), (65, 61, 60), (64, 29, 30), (65, 62, 61), (64, 30, 31), (65, 63, 62), (31, 0, 64), (65, 32, 63), (0, 32, 33, 1), (1, 33, 34, 2), (2, 34, 35, 3), (3, 35, 36, 4), (4, 36, 37, 5), (5, 37, 38, 6), (6, 38, 39, 7), (7, 39, 40, 8), (8, 40, 41, 9), (9, 41, 42, 10), (10, 42, 43, 11), (11, 43, 44, 12), (12, 44, 45, 13), (13, 45, 46, 14), (14, 46, 47, 15), (15, 47, 48, 16), (16, 48, 49, 17), (17, 49, 50, 18), (18, 50, 51, 19), (19, 51, 52, 20), (20, 52, 53, 21), (21, 53, 54, 22), (22, 54, 55, 23), (23, 55, 56, 24), (24, 56, 57, 25), (25, 57, 58, 26), (26, 58, 59, 27), (27, 59, 60, 28), (28, 60, 61, 29), (29, 61, 62, 30), (30, 62, 63, 31), (32, 0, 31, 63)])
me_cylinder_010.materials.append(mat_underframe)
me_cylinder_010.use_remesh_preserve_volume = False
me_cylinder_010.use_remesh_preserve_attributes = False
me_cylinder_010.use_mirror_vertex_groups = False
me_cylinder_010.update()
me_cylinder_009 = bpy.data.meshes.new('Cylinder.009')
me_cylinder_009.from_pydata([(0.8602, 0.9815, 0.3805), (0.8742, 0.9645, 0.3805), (0.8846, 0.945, 0.3805), (0.891, 0.9239, 0.3805), (0.8932, 0.9019, 0.3805), (0.891, 0.8799, 0.3805), (0.8846, 0.8588, 0.3805), (0.8742, 0.8393, 0.3805), (0.8602, 0.8222, 0.3805), (0.8431, 0.8082, 0.3805), (0.8236, 0.7978, 0.3805), (0.8025, 0.7914, 0.3805), (0.7805, 0.7893, 0.3805), (0.7586, 0.7914, 0.3805), (0.7374, 0.7978, 0.3805), (0.7179, 0.8082, 0.3805), (0.7009, 0.8222, 0.3805), (0.6869, 0.8393, 0.3805), (0.6765, 0.8588, 0.3805), (0.67, 0.8799, 0.3805), (0.6679, 0.9019, 0.3805), (0.67, 0.9239, 0.3805), (0.6765, 0.945, 0.3805), (0.6869, 0.9645, 0.3805), (0.7009, 0.9815, 0.3805), (0.7179, 0.9956, 0.3805), (0.7374, 1.006, 0.3805), (0.7586, 1.012, 0.3805), (0.7805, 1.015, 0.3805), (0.8025, 1.012, 0.3805), (0.8236, 1.006, 0.3805), (0.8431, 0.9956, 0.3805), (0.8602, 0.9815, 0.5398), (0.8742, 0.9645, 0.5398), (0.8846, 0.945, 0.5398), (0.891, 0.9239, 0.5398), (0.8932, 0.9019, 0.5398), (0.891, 0.8799, 0.5398), (0.8846, 0.8588, 0.5398), (0.8742, 0.8393, 0.5398), (0.8602, 0.8222, 0.5398), (0.8431, 0.8082, 0.5398), (0.8236, 0.7978, 0.5398), (0.8025, 0.7914, 0.5398), (0.7805, 0.7893, 0.5398), (0.7586, 0.7914, 0.5398), (0.7374, 0.7978, 0.5398), (0.7179, 0.8082, 0.5398), (0.7009, 0.8222, 0.5398), (0.6869, 0.8393, 0.5398), (0.6765, 0.8588, 0.5398), (0.67, 0.8799, 0.5398), (0.6679, 0.9019, 0.5398), (0.67, 0.9239, 0.5398), (0.6765, 0.945, 0.5398), (0.6869, 0.9645, 0.5398), (0.7009, 0.9815, 0.5398), (0.7179, 0.9956, 0.5398), (0.7374, 1.006, 0.5398), (0.7585, 1.012, 0.5398), (0.7805, 1.015, 0.5398), (0.8025, 1.012, 0.5398), (0.8236, 1.006, 0.5398), (0.8431, 0.9956, 0.5398), (0.7805, 0.9019, 0.3805), (0.7805, 0.9019, 0.5398)], [], [(64, 0, 1), (65, 33, 32), (64, 1, 2), (65, 34, 33), (64, 2, 3), (65, 35, 34), (64, 3, 4), (65, 36, 35), (64, 4, 5), (65, 37, 36), (64, 5, 6), (65, 38, 37), (64, 6, 7), (65, 39, 38), (64, 7, 8), (65, 40, 39), (64, 8, 9), (65, 41, 40), (64, 9, 10), (65, 42, 41), (64, 10, 11), (65, 43, 42), (64, 11, 12), (65, 44, 43), (64, 12, 13), (65, 45, 44), (64, 13, 14), (65, 46, 45), (64, 14, 15), (65, 47, 46), (64, 15, 16), (65, 48, 47), (64, 16, 17), (65, 49, 48), (64, 17, 18), (65, 50, 49), (64, 18, 19), (65, 51, 50), (64, 19, 20), (65, 52, 51), (64, 20, 21), (65, 53, 52), (64, 21, 22), (65, 54, 53), (64, 22, 23), (65, 55, 54), (64, 23, 24), (65, 56, 55), (64, 24, 25), (65, 57, 56), (64, 25, 26), (65, 58, 57), (64, 26, 27), (65, 59, 58), (64, 27, 28), (65, 60, 59), (64, 28, 29), (65, 61, 60), (64, 29, 30), (65, 62, 61), (64, 30, 31), (65, 63, 62), (31, 0, 64), (65, 32, 63), (0, 32, 33, 1), (1, 33, 34, 2), (2, 34, 35, 3), (3, 35, 36, 4), (4, 36, 37, 5), (5, 37, 38, 6), (6, 38, 39, 7), (7, 39, 40, 8), (8, 40, 41, 9), (9, 41, 42, 10), (10, 42, 43, 11), (11, 43, 44, 12), (12, 44, 45, 13), (13, 45, 46, 14), (14, 46, 47, 15), (15, 47, 48, 16), (16, 48, 49, 17), (17, 49, 50, 18), (18, 50, 51, 19), (19, 51, 52, 20), (20, 52, 53, 21), (21, 53, 54, 22), (22, 54, 55, 23), (23, 55, 56, 24), (24, 56, 57, 25), (25, 57, 58, 26), (26, 58, 59, 27), (27, 59, 60, 28), (28, 60, 61, 29), (29, 61, 62, 30), (30, 62, 63, 31), (32, 0, 31, 63)])
me_cylinder_009.materials.append(mat_underframe)
me_cylinder_009.use_remesh_preserve_volume = False
me_cylinder_009.use_remesh_preserve_attributes = False
me_cylinder_009.use_mirror_vertex_groups = False
me_cylinder_009.update()
me_cylinder_008 = bpy.data.meshes.new('Cylinder.008')
me_cylinder_008.from_pydata([(0.8602, 0.9815, -2.419), (0.8742, 0.9645, -2.419), (0.8846, 0.945, -2.419), (0.891, 0.9239, -2.419), (0.8932, 0.9019, -2.419), (0.891, 0.8799, -2.419), (0.8846, 0.8588, -2.419), (0.8742, 0.8393, -2.419), (0.8602, 0.8222, -2.419), (0.8431, 0.8082, -2.419), (0.8236, 0.7978, -2.419), (0.8025, 0.7914, -2.419), (0.7805, 0.7893, -2.419), (0.7586, 0.7914, -2.419), (0.7374, 0.7978, -2.419), (0.7179, 0.8082, -2.419), (0.7009, 0.8222, -2.419), (0.6869, 0.8393, -2.419), (0.6765, 0.8588, -2.419), (0.67, 0.8799, -2.419), (0.6679, 0.9019, -2.419), (0.67, 0.9239, -2.419), (0.6765, 0.945, -2.419), (0.6869, 0.9645, -2.419), (0.7009, 0.9815, -2.419), (0.7179, 0.9956, -2.419), (0.7374, 1.006, -2.419), (0.7586, 1.012, -2.419), (0.7805, 1.015, -2.419), (0.8025, 1.012, -2.419), (0.8236, 1.006, -2.419), (0.8431, 0.9956, -2.419), (0.8602, 0.9815, -2.26), (0.8742, 0.9645, -2.26), (0.8846, 0.945, -2.26), (0.891, 0.9239, -2.26), (0.8932, 0.9019, -2.26), (0.891, 0.8799, -2.26), (0.8846, 0.8588, -2.26), (0.8742, 0.8393, -2.26), (0.8602, 0.8222, -2.26), (0.8431, 0.8082, -2.26), (0.8236, 0.7978, -2.26), (0.8025, 0.7914, -2.26), (0.7805, 0.7893, -2.26), (0.7586, 0.7914, -2.26), (0.7374, 0.7978, -2.26), (0.7179, 0.8082, -2.26), (0.7009, 0.8222, -2.26), (0.6869, 0.8393, -2.26), (0.6765, 0.8588, -2.26), (0.67, 0.8799, -2.26), (0.6679, 0.9019, -2.26), (0.67, 0.9239, -2.26), (0.6765, 0.945, -2.26), (0.6869, 0.9645, -2.26), (0.7009, 0.9815, -2.26), (0.7179, 0.9956, -2.26), (0.7374, 1.006, -2.26), (0.7585, 1.012, -2.26), (0.7805, 1.015, -2.26), (0.8025, 1.012, -2.26), (0.8236, 1.006, -2.26), (0.8431, 0.9956, -2.26), (0.7805, 0.9019, -2.419), (0.7805, 0.9019, -2.26)], [], [(64, 0, 1), (65, 33, 32), (64, 1, 2), (65, 34, 33), (64, 2, 3), (65, 35, 34), (64, 3, 4), (65, 36, 35), (64, 4, 5), (65, 37, 36), (64, 5, 6), (65, 38, 37), (64, 6, 7), (65, 39, 38), (64, 7, 8), (65, 40, 39), (64, 8, 9), (65, 41, 40), (64, 9, 10), (65, 42, 41), (64, 10, 11), (65, 43, 42), (64, 11, 12), (65, 44, 43), (64, 12, 13), (65, 45, 44), (64, 13, 14), (65, 46, 45), (64, 14, 15), (65, 47, 46), (64, 15, 16), (65, 48, 47), (64, 16, 17), (65, 49, 48), (64, 17, 18), (65, 50, 49), (64, 18, 19), (65, 51, 50), (64, 19, 20), (65, 52, 51), (64, 20, 21), (65, 53, 52), (64, 21, 22), (65, 54, 53), (64, 22, 23), (65, 55, 54), (64, 23, 24), (65, 56, 55), (64, 24, 25), (65, 57, 56), (64, 25, 26), (65, 58, 57), (64, 26, 27), (65, 59, 58), (64, 27, 28), (65, 60, 59), (64, 28, 29), (65, 61, 60), (64, 29, 30), (65, 62, 61), (64, 30, 31), (65, 63, 62), (31, 0, 64), (65, 32, 63), (0, 32, 33, 1), (1, 33, 34, 2), (2, 34, 35, 3), (3, 35, 36, 4), (4, 36, 37, 5), (5, 37, 38, 6), (6, 38, 39, 7), (7, 39, 40, 8), (8, 40, 41, 9), (9, 41, 42, 10), (10, 42, 43, 11), (11, 43, 44, 12), (12, 44, 45, 13), (13, 45, 46, 14), (14, 46, 47, 15), (15, 47, 48, 16), (16, 48, 49, 17), (17, 49, 50, 18), (18, 50, 51, 19), (19, 51, 52, 20), (20, 52, 53, 21), (21, 53, 54, 22), (22, 54, 55, 23), (23, 55, 56, 24), (24, 56, 57, 25), (25, 57, 58, 26), (26, 58, 59, 27), (27, 59, 60, 28), (28, 60, 61, 29), (29, 61, 62, 30), (30, 62, 63, 31), (32, 0, 31, 63)])
me_cylinder_008.materials.append(mat_underframe)
me_cylinder_008.use_remesh_preserve_volume = False
me_cylinder_008.use_remesh_preserve_attributes = False
me_cylinder_008.use_mirror_vertex_groups = False
me_cylinder_008.update()
me_sphere_001 = bpy.data.meshes.new('Sphere.001')
me_sphere_001.from_pydata([], [], [])
me_sphere_001.use_remesh_preserve_volume = False
me_sphere_001.use_remesh_preserve_attributes = False
me_sphere_001.use_mirror_vertex_groups = False
me_sphere_001.update()
me_cube_076 = bpy.data.meshes.new('Cube.076')
me_cube_076.from_pydata([(0.7688, 0.4441, 0.82), (0.7688, 0.5441, 0.82), (0.7688, 0.4441, 0.92), (0.7688, 0.5441, 0.92), (0.09885, 0.4441, 0.82), (0.09885, 0.5441, 0.82), (0.09885, 0.4441, 0.92), (0.09885, 0.5441, 0.92)], [], [(0, 2, 3, 1), (4, 6, 7, 5), (2, 6, 7, 3), (1, 3, 7, 5), (0, 4, 6, 2), (0, 1, 5, 4)])
me_cube_076.materials.append(mat_underframe)
me_cube_076.use_remesh_preserve_volume = False
me_cube_076.use_remesh_preserve_attributes = False
me_cube_076.use_mirror_vertex_groups = False
me_cube_076.update()
me_cube_075 = bpy.data.meshes.new('Cube.075')
me_cube_075.from_pydata([(0.1688, 0.5441, 0.82), (-0.03121, 1.044, 0.82), (0.1688, 0.5441, 0.92), (-0.03121, 1.044, 0.92), (0.09885, 0.5441, 0.82), (-0.1011, 1.044, 0.82), (0.09885, 0.5441, 0.92), (-0.1011, 1.044, 0.92)], [], [(0, 2, 3, 1), (4, 6, 7, 5), (2, 6, 7, 3), (1, 3, 7, 5), (0, 4, 6, 2), (0, 1, 5, 4)])
me_cube_075.materials.append(mat_underframe)
me_cube_075.use_remesh_preserve_volume = False
me_cube_075.use_remesh_preserve_attributes = False
me_cube_075.use_mirror_vertex_groups = False
me_cube_075.update()
me_cube_074 = bpy.data.meshes.new('Cube.074')
me_cube_074.from_pydata([(-0.6989, 0.5441, 0.82), (-0.8989, 1.044, 0.82), (-0.6989, 0.5441, 0.92), (-0.8989, 1.044, 0.92), (-0.7688, 0.5441, 0.82), (-0.9688, 1.044, 0.82), (-0.7688, 0.5441, 0.92), (-0.9688, 1.044, 0.92)], [], [(0, 2, 3, 1), (4, 6, 7, 5), (2, 6, 7, 3), (1, 3, 7, 5), (0, 4, 6, 2), (0, 1, 5, 4)])
me_cube_074.materials.append(mat_underframe)
me_cube_074.use_remesh_preserve_volume = False
me_cube_074.use_remesh_preserve_attributes = False
me_cube_074.use_mirror_vertex_groups = False
me_cube_074.update()
me_cube_073 = bpy.data.meshes.new('Cube.073')
me_cube_073.from_pydata([(-3.18, 0.5441, 0.8199), (-3.38, 1.044, 0.8199), (-3.18, 0.5441, 0.9199), (-3.38, 1.044, 0.9199), (-3.25, 0.5441, 0.8199), (-3.45, 1.044, 0.8199), (-3.25, 0.5441, 0.9199), (-3.45, 1.044, 0.9199)], [], [(0, 2, 3, 1), (4, 6, 7, 5), (2, 6, 7, 3), (1, 3, 7, 5), (0, 4, 6, 2), (0, 1, 5, 4)])
me_cube_073.materials.append(mat_underframe)
me_cube_073.use_remesh_preserve_volume = False
me_cube_073.use_remesh_preserve_attributes = False
me_cube_073.use_mirror_vertex_groups = False
me_cube_073.update()
me_cube_072 = bpy.data.meshes.new('Cube.072')
me_cube_072.from_pydata([(2.65, 0.5441, 0.8199), (2.45, 1.044, 0.8199), (2.65, 0.5441, 0.9199), (2.45, 1.044, 0.9199), (2.58, 0.5441, 0.8199), (2.38, 1.044, 0.8199), (2.58, 0.5441, 0.9199), (2.38, 1.044, 0.9199)], [], [(0, 2, 3, 1), (4, 6, 7, 5), (2, 6, 7, 3), (1, 3, 7, 5), (0, 4, 6, 2), (0, 1, 5, 4)])
me_cube_072.materials.append(mat_underframe)
me_cube_072.use_remesh_preserve_volume = False
me_cube_072.use_remesh_preserve_attributes = False
me_cube_072.use_mirror_vertex_groups = False
me_cube_072.update()
me_cube_071 = bpy.data.meshes.new('Cube.071')
me_cube_071.from_pydata([(3.25, 0.4441, 0.8199), (3.25, 0.5441, 0.8199), (3.25, 0.4441, 0.9199), (3.25, 0.5441, 0.9199), (2.58, 0.4441, 0.8199), (2.58, 0.5441, 0.8199), (2.58, 0.4441, 0.9199), (2.58, 0.5441, 0.9199)], [], [(0, 2, 3, 1), (4, 6, 7, 5), (2, 6, 7, 3), (1, 3, 7, 5), (0, 4, 6, 2), (0, 1, 5, 4)])
me_cube_071.materials.append(mat_underframe)
me_cube_071.use_remesh_preserve_volume = False
me_cube_071.use_remesh_preserve_attributes = False
me_cube_071.use_mirror_vertex_groups = False
me_cube_071.update()
me_cube_069 = bpy.data.meshes.new('Cube.069')
me_cube_069.from_pydata([(1.787, 0.5441, 0.92), (1.787, 0.9441, 0.92), (1.787, 0.5441, 1.02), (1.787, 0.9441, 1.02), (1.717, 0.5441, 0.92), (1.717, 0.9441, 0.92), (1.717, 0.5441, 1.02), (1.717, 0.9441, 1.02)], [], [(0, 2, 3, 1), (4, 6, 7, 5), (2, 6, 7, 3), (1, 3, 7, 5), (0, 4, 6, 2), (0, 1, 5, 4)])
me_cube_069.materials.append(mat_underframe)
me_cube_069.use_remesh_preserve_volume = False
me_cube_069.use_remesh_preserve_attributes = False
me_cube_069.use_mirror_vertex_groups = False
me_cube_069.update()
me_cube_067 = bpy.data.meshes.new('Cube.067')
me_cube_067.from_pydata([(-0.5173, 0.9441, 0.92), (-0.5173, 0.8441, 0.92), (-1.717, 0.5441, 0.92), (-1.717, 0.6441, 0.92), (-0.5173, 0.9441, 1.02), (-0.5173, 0.8441, 1.02), (-1.717, 0.5441, 1.02), (-1.717, 0.6441, 1.02)], [], [(0, 1, 2, 3), (4, 7, 6, 5), (0, 4, 5, 1), (1, 5, 6, 2), (2, 6, 7, 3), (4, 0, 3, 7)])
me_cube_067.materials.append(mat_underframe)
me_cube_067.use_remesh_preserve_volume = False
me_cube_067.use_remesh_preserve_attributes = False
me_cube_067.use_mirror_vertex_groups = False
me_cube_067.update()
me_cube_066 = bpy.data.meshes.new('Cube.066')
me_cube_066.from_pydata([(2.987, 0.9441, 0.92), (2.987, 0.8441, 0.92), (1.787, 0.5441, 0.92), (1.787, 0.6441, 0.92), (2.987, 0.9441, 1.02), (2.987, 0.8441, 1.02), (1.787, 0.5441, 1.02), (1.787, 0.6441, 1.02)], [], [(0, 1, 2, 3), (4, 7, 6, 5), (0, 4, 5, 1), (1, 5, 6, 2), (2, 6, 7, 3), (4, 0, 3, 7)])
me_cube_066.materials.append(mat_underframe)
me_cube_066.use_remesh_preserve_volume = False
me_cube_066.use_remesh_preserve_attributes = False
me_cube_066.use_mirror_vertex_groups = False
me_cube_066.update()
me_cube_065 = bpy.data.meshes.new('Cube.065')
me_cube_065.from_pydata([(2.987, 0.9441, 0.8728), (2.987, 0.8441, 0.8728), (1.787, 0.5441, 0.8728), (1.787, 0.6441, 0.8728), (2.987, 0.9441, 0.9728), (2.987, 0.8441, 0.9728), (1.787, 0.5441, 0.9728), (1.787, 0.6441, 0.9728)], [], [(0, 1, 2, 3), (4, 7, 6, 5), (0, 4, 5, 1), (1, 5, 6, 2), (2, 6, 7, 3), (4, 0, 3, 7)])
me_cube_065.materials.append(mat_underframe)
me_cube_065.use_remesh_preserve_volume = False
me_cube_065.use_remesh_preserve_attributes = False
me_cube_065.use_mirror_vertex_groups = False
me_cube_065.update()
me_cube_064 = bpy.data.meshes.new('Cube.064')
me_cube_064.from_pydata([(-0.5173, 0.9441, 0.8728), (-0.5173, 0.8441, 0.8728), (-1.717, 0.5441, 0.8728), (-1.717, 0.6441, 0.8728), (-0.5173, 0.9441, 0.9728), (-0.5173, 0.8441, 0.9728), (-1.717, 0.5441, 0.9728), (-1.717, 0.6441, 0.9728)], [], [(0, 1, 2, 3), (4, 7, 6, 5), (0, 4, 5, 1), (1, 5, 6, 2), (2, 6, 7, 3), (4, 0, 3, 7)])
me_cube_064.materials.append(mat_underframe)
me_cube_064.use_remesh_preserve_volume = False
me_cube_064.use_remesh_preserve_attributes = False
me_cube_064.use_mirror_vertex_groups = False
me_cube_064.update()
me_cube_062 = bpy.data.meshes.new('Cube.062')
me_cube_062.from_pydata([(1.787, 0.5441, 0.8728), (1.787, 0.9441, 0.8728), (1.787, 0.5441, 0.9728), (1.787, 0.9441, 0.9728), (1.717, 0.5441, 0.8728), (1.717, 0.9441, 0.8728), (1.717, 0.5441, 0.9728), (1.717, 0.9441, 0.9728)], [], [(0, 2, 3, 1), (4, 6, 7, 5), (2, 6, 7, 3), (1, 3, 7, 5), (0, 4, 6, 2), (0, 1, 5, 4)])
me_cube_062.materials.append(mat_underframe)
me_cube_062.use_remesh_preserve_volume = False
me_cube_062.use_remesh_preserve_attributes = False
me_cube_062.use_mirror_vertex_groups = False
me_cube_062.update()
me_cube_060 = bpy.data.meshes.new('Cube.060')
me_cube_060.from_pydata([(3.25, 0.4441, 0.7728), (3.25, 0.5441, 0.7728), (3.25, 0.4441, 0.8728), (3.25, 0.5441, 0.8728), (2.58, 0.4441, 0.7728), (2.58, 0.5441, 0.7728), (2.58, 0.4441, 0.8728), (2.58, 0.5441, 0.8728)], [], [(0, 2, 3, 1), (4, 6, 7, 5), (2, 6, 7, 3), (1, 3, 7, 5), (0, 4, 6, 2), (0, 1, 5, 4)])
me_cube_060.materials.append(mat_underframe)
me_cube_060.use_remesh_preserve_volume = False
me_cube_060.use_remesh_preserve_attributes = False
me_cube_060.use_mirror_vertex_groups = False
me_cube_060.update()
me_cube_059 = bpy.data.meshes.new('Cube.059')
me_cube_059.from_pydata([(2.65, 0.5441, 0.7728), (2.45, 1.044, 0.7728), (2.65, 0.5441, 0.8728), (2.45, 1.044, 0.8728), (2.58, 0.5441, 0.7728), (2.38, 1.044, 0.7728), (2.58, 0.5441, 0.8728), (2.38, 1.044, 0.8728)], [], [(0, 2, 3, 1), (4, 6, 7, 5), (2, 6, 7, 3), (1, 3, 7, 5), (0, 4, 6, 2), (0, 1, 5, 4)])
me_cube_059.materials.append(mat_underframe)
me_cube_059.use_remesh_preserve_volume = False
me_cube_059.use_remesh_preserve_attributes = False
me_cube_059.use_mirror_vertex_groups = False
me_cube_059.update()
me_cube_058 = bpy.data.meshes.new('Cube.058')
me_cube_058.from_pydata([(-3.18, 0.5441, 0.7728), (-3.38, 1.044, 0.7728), (-3.18, 0.5441, 0.8728), (-3.38, 1.044, 0.8728), (-3.25, 0.5441, 0.7728), (-3.45, 1.044, 0.7728), (-3.25, 0.5441, 0.8728), (-3.45, 1.044, 0.8728)], [], [(0, 2, 3, 1), (4, 6, 7, 5), (2, 6, 7, 3), (1, 3, 7, 5), (0, 4, 6, 2), (0, 1, 5, 4)])
me_cube_058.materials.append(mat_underframe)
me_cube_058.use_remesh_preserve_volume = False
me_cube_058.use_remesh_preserve_attributes = False
me_cube_058.use_mirror_vertex_groups = False
me_cube_058.update()
me_cube_057 = bpy.data.meshes.new('Cube.057')
me_cube_057.from_pydata([(-0.6989, 0.5441, 0.7728), (-0.8989, 1.044, 0.7728), (-0.6989, 0.5441, 0.8728), (-0.8989, 1.044, 0.8728), (-0.7688, 0.5441, 0.7728), (-0.9688, 1.044, 0.7728), (-0.7688, 0.5441, 0.8728), (-0.9688, 1.044, 0.8728)], [], [(0, 2, 3, 1), (4, 6, 7, 5), (2, 6, 7, 3), (1, 3, 7, 5), (0, 4, 6, 2), (0, 1, 5, 4)])
me_cube_057.materials.append(mat_underframe)
me_cube_057.use_remesh_preserve_volume = False
me_cube_057.use_remesh_preserve_attributes = False
me_cube_057.use_mirror_vertex_groups = False
me_cube_057.update()
me_cube_056 = bpy.data.meshes.new('Cube.056')
me_cube_056.from_pydata([(0.1688, 0.5441, 0.7728), (-0.03121, 1.044, 0.7728), (0.1688, 0.5441, 0.8728), (-0.03121, 1.044, 0.8728), (0.09885, 0.5441, 0.7728), (-0.1011, 1.044, 0.7728), (0.09885, 0.5441, 0.8728), (-0.1011, 1.044, 0.8728)], [], [(0, 2, 3, 1), (4, 6, 7, 5), (2, 6, 7, 3), (1, 3, 7, 5), (0, 4, 6, 2), (0, 1, 5, 4)])
me_cube_056.materials.append(mat_underframe)
me_cube_056.use_remesh_preserve_volume = False
me_cube_056.use_remesh_preserve_attributes = False
me_cube_056.use_mirror_vertex_groups = False
me_cube_056.update()
me_cube_055 = bpy.data.meshes.new('Cube.055')
me_cube_055.from_pydata([(0.7688, 0.4441, 0.7728), (0.7688, 0.5441, 0.7728), (0.7688, 0.4441, 0.8728), (0.7688, 0.5441, 0.8728), (0.09885, 0.4441, 0.7728), (0.09885, 0.5441, 0.7728), (0.09885, 0.4441, 0.8728), (0.09885, 0.5441, 0.8728)], [], [(0, 2, 3, 1), (4, 6, 7, 5), (2, 6, 7, 3), (1, 3, 7, 5), (0, 4, 6, 2), (0, 1, 5, 4)])
me_cube_055.materials.append(mat_underframe)
me_cube_055.use_remesh_preserve_volume = False
me_cube_055.use_remesh_preserve_attributes = False
me_cube_055.use_mirror_vertex_groups = False
me_cube_055.update()
me_cylinder_014 = bpy.data.meshes.new('Cylinder.014')
me_cylinder_014.from_pydata([(2.619, 0.2446, 0.7831), (2.569, 0.3046, 0.7831), (2.533, 0.373, 0.7831), (2.51, 0.4473, 0.7831), (2.503, 0.5246, 0.7831), (2.51, 0.6018, 0.7831), (2.533, 0.6761, 0.7831), (2.569, 0.7446, 0.7831), (2.619, 0.8046, 0.7831), (2.679, 0.8538, 0.7831), (2.747, 0.8904, 0.7831), (2.821, 0.9129, 0.7831), (2.899, 0.9206, 0.7831), (2.976, 0.9129, 0.7831), (3.05, 0.8904, 0.7831), (3.119, 0.8538, 0.7831), (3.179, 0.8046, 0.7831), (3.228, 0.7446, 0.7831), (3.264, 0.6761, 0.7831), (3.287, 0.6018, 0.7831), (3.295, 0.5246, 0.7831), (3.287, 0.4473, 0.7831), (3.264, 0.373, 0.7831), (3.228, 0.3046, 0.7831), (3.179, 0.2446, 0.7831), (3.119, 0.1953, 0.7831), (3.05, 0.1587, 0.7831), (2.976, 0.1362, 0.7831), (2.899, 0.1286, 0.7831), (2.821, 0.1362, 0.7831), (2.747, 0.1587, 0.7831), (2.679, 0.1953, 0.7831), (2.619, 0.2446, 0.7231), (2.569, 0.3046, 0.7231), (2.533, 0.373, 0.7231), (2.51, 0.4473, 0.7231), (2.503, 0.5246, 0.7231), (2.51, 0.6018, 0.7231), (2.533, 0.6761, 0.7231), (2.569, 0.7446, 0.7231), (2.619, 0.8046, 0.7231), (2.679, 0.8538, 0.7231), (2.747, 0.8904, 0.7231), (2.821, 0.9129, 0.7231), (2.899, 0.9206, 0.7231), (2.976, 0.9129, 0.7231), (3.05, 0.8904, 0.7231), (3.119, 0.8538, 0.7231), (3.179, 0.8046, 0.7231), (3.228, 0.7446, 0.7231), (3.264, 0.6761, 0.7231), (3.287, 0.6018, 0.7231), (3.295, 0.5246, 0.7231), (3.287, 0.4473, 0.7231), (3.264, 0.373, 0.7231), (3.228, 0.3046, 0.7231), (3.179, 0.2446, 0.7231), (3.119, 0.1953, 0.7231), (3.05, 0.1587, 0.7231), (2.976, 0.1362, 0.7231), (2.899, 0.1286, 0.7231), (2.821, 0.1362, 0.7231), (2.747, 0.1587, 0.7231), (2.679, 0.1953, 0.7231), (2.899, 0.5246, 0.7831), (2.899, 0.5246, 0.7231)], [], [(64, 0, 1), (65, 33, 32), (64, 1, 2), (65, 34, 33), (64, 2, 3), (65, 35, 34), (64, 3, 4), (65, 36, 35), (64, 4, 5), (65, 37, 36), (64, 5, 6), (65, 38, 37), (64, 6, 7), (65, 39, 38), (64, 7, 8), (65, 40, 39), (64, 8, 9), (65, 41, 40), (64, 9, 10), (65, 42, 41), (64, 10, 11), (65, 43, 42), (64, 11, 12), (65, 44, 43), (64, 12, 13), (65, 45, 44), (64, 13, 14), (65, 46, 45), (64, 14, 15), (65, 47, 46), (64, 15, 16), (65, 48, 47), (64, 16, 17), (65, 49, 48), (64, 17, 18), (65, 50, 49), (64, 18, 19), (65, 51, 50), (64, 19, 20), (65, 52, 51), (64, 20, 21), (65, 53, 52), (64, 21, 22), (65, 54, 53), (64, 22, 23), (65, 55, 54), (64, 23, 24), (65, 56, 55), (64, 24, 25), (65, 57, 56), (64, 25, 26), (65, 58, 57), (64, 26, 27), (65, 59, 58), (64, 27, 28), (65, 60, 59), (64, 28, 29), (65, 61, 60), (64, 29, 30), (65, 62, 61), (64, 30, 31), (65, 63, 62), (31, 0, 64), (65, 32, 63), (0, 32, 33, 1), (1, 33, 34, 2), (2, 34, 35, 3), (3, 35, 36, 4), (4, 36, 37, 5), (5, 37, 38, 6), (6, 38, 39, 7), (7, 39, 40, 8), (8, 40, 41, 9), (9, 41, 42, 10), (10, 42, 43, 11), (11, 43, 44, 12), (12, 44, 45, 13), (13, 45, 46, 14), (14, 46, 47, 15), (15, 47, 48, 16), (16, 48, 49, 17), (17, 49, 50, 18), (18, 50, 51, 19), (19, 51, 52, 20), (20, 52, 53, 21), (21, 53, 54, 22), (22, 54, 55, 23), (23, 55, 56, 24), (24, 56, 57, 25), (25, 57, 58, 26), (26, 58, 59, 27), (27, 59, 60, 28), (28, 60, 61, 29), (29, 61, 62, 30), (30, 62, 63, 31), (32, 0, 31, 63)])
me_cylinder_014.materials.append(mat_wheel)
me_cylinder_014.use_remesh_preserve_volume = False
me_cylinder_014.use_remesh_preserve_attributes = False
me_cylinder_014.use_mirror_vertex_groups = False
me_cylinder_014.update()
me_cylinder_013 = bpy.data.meshes.new('Cylinder.013')
me_cylinder_013.from_pydata([(2.619, 0.2481, -0.75), (2.569, 0.3081, -0.75), (2.533, 0.3766, -0.75), (2.51, 0.4509, -0.75), (2.503, 0.5281, -0.75), (2.51, 0.6054, -0.75), (2.533, 0.6797, -0.75), (2.569, 0.7481, -0.75), (2.619, 0.8081, -0.75), (2.679, 0.8574, -0.75), (2.747, 0.894, -0.75), (2.821, 0.9165, -0.75), (2.899, 0.9241, -0.75), (2.976, 0.9165, -0.75), (3.05, 0.894, -0.75), (3.119, 0.8574, -0.75), (3.179, 0.8081, -0.75), (3.228, 0.7481, -0.75), (3.264, 0.6797, -0.75), (3.287, 0.6054, -0.75), (3.295, 0.5281, -0.75), (3.287, 0.4509, -0.75), (3.264, 0.3766, -0.75), (3.228, 0.3081, -0.75), (3.179, 0.2481, -0.75), (3.119, 0.1989, -0.75), (3.05, 0.1623, -0.75), (2.976, 0.1398, -0.75), (2.899, 0.1321, -0.75), (2.821, 0.1398, -0.75), (2.747, 0.1623, -0.75), (2.679, 0.1989, -0.75), (2.619, 0.2481, -0.81), (2.569, 0.3081, -0.81), (2.533, 0.3766, -0.81), (2.51, 0.4509, -0.81), (2.503, 0.5281, -0.81), (2.51, 0.6054, -0.81), (2.533, 0.6797, -0.81), (2.569, 0.7481, -0.81), (2.619, 0.8081, -0.81), (2.679, 0.8574, -0.81), (2.747, 0.894, -0.81), (2.821, 0.9165, -0.81), (2.899, 0.9241, -0.81), (2.976, 0.9165, -0.81), (3.05, 0.894, -0.81), (3.119, 0.8574, -0.81), (3.179, 0.8081, -0.81), (3.228, 0.7481, -0.81), (3.264, 0.6797, -0.81), (3.287, 0.6054, -0.81), (3.295, 0.5281, -0.81), (3.287, 0.4509, -0.81), (3.264, 0.3766, -0.81), (3.228, 0.3081, -0.81), (3.179, 0.2481, -0.81), (3.119, 0.1989, -0.81), (3.05, 0.1623, -0.81), (2.976, 0.1398, -0.81), (2.899, 0.1321, -0.81), (2.821, 0.1398, -0.81), (2.747, 0.1623, -0.81), (2.679, 0.1989, -0.81), (2.899, 0.5281, -0.75), (2.899, 0.5281, -0.81)], [], [(64, 0, 1), (65, 33, 32), (64, 1, 2), (65, 34, 33), (64, 2, 3), (65, 35, 34), (64, 3, 4), (65, 36, 35), (64, 4, 5), (65, 37, 36), (64, 5, 6), (65, 38, 37), (64, 6, 7), (65, 39, 38), (64, 7, 8), (65, 40, 39), (64, 8, 9), (65, 41, 40), (64, 9, 10), (65, 42, 41), (64, 10, 11), (65, 43, 42), (64, 11, 12), (65, 44, 43), (64, 12, 13), (65, 45, 44), (64, 13, 14), (65, 46, 45), (64, 14, 15), (65, 47, 46), (64, 15, 16), (65, 48, 47), (64, 16, 17), (65, 49, 48), (64, 17, 18), (65, 50, 49), (64, 18, 19), (65, 51, 50), (64, 19, 20), (65, 52, 51), (64, 20, 21), (65, 53, 52), (64, 21, 22), (65, 54, 53), (64, 22, 23), (65, 55, 54), (64, 23, 24), (65, 56, 55), (64, 24, 25), (65, 57, 56), (64, 25, 26), (65, 58, 57), (64, 26, 27), (65, 59, 58), (64, 27, 28), (65, 60, 59), (64, 28, 29), (65, 61, 60), (64, 29, 30), (65, 62, 61), (64, 30, 31), (65, 63, 62), (31, 0, 64), (65, 32, 63), (0, 32, 33, 1), (1, 33, 34, 2), (2, 34, 35, 3), (3, 35, 36, 4), (4, 36, 37, 5), (5, 37, 38, 6), (6, 38, 39, 7), (7, 39, 40, 8), (8, 40, 41, 9), (9, 41, 42, 10), (10, 42, 43, 11), (11, 43, 44, 12), (12, 44, 45, 13), (13, 45, 46, 14), (14, 46, 47, 15), (15, 47, 48, 16), (16, 48, 49, 17), (17, 49, 50, 18), (18, 50, 51, 19), (19, 51, 52, 20), (20, 52, 53, 21), (21, 53, 54, 22), (22, 54, 55, 23), (23, 55, 56, 24), (24, 56, 57, 25), (25, 57, 58, 26), (26, 58, 59, 27), (27, 59, 60, 28), (28, 60, 61, 29), (29, 61, 62, 30), (30, 62, 63, 31), (32, 0, 31, 63)])
me_cylinder_013.materials.append(mat_wheel)
me_cylinder_013.use_remesh_preserve_volume = False
me_cylinder_013.use_remesh_preserve_attributes = False
me_cylinder_013.use_mirror_vertex_groups = False
me_cylinder_013.update()
me_cylinder_004 = bpy.data.meshes.new('Cylinder.004')
me_cylinder_004.from_pydata([(28.85, 4.874, -6.391), (28.8, 4.934, -6.391), (28.76, 5.003, -6.391), (28.74, 5.077, -6.391), (28.73, 5.154, -6.391), (28.74, 5.231, -6.391), (28.76, 5.306, -6.391), (28.8, 5.374, -6.391), (28.85, 5.434, -6.391), (28.91, 5.483, -6.391), (28.97, 5.52, -6.391), (29.05, 5.543, -6.391), (29.13, 5.55, -6.391), (29.2, 5.543, -6.391), (29.28, 5.52, -6.391), (29.35, 5.483, -6.391), (29.41, 5.434, -6.391), (29.46, 5.374, -6.391), (29.49, 5.306, -6.391), (29.51, 5.231, -6.391), (29.52, 5.154, -6.391), (29.51, 5.077, -6.391), (29.49, 5.003, -6.391), (29.46, 4.934, -6.391), (29.41, 4.874, -6.391), (29.35, 4.825, -6.391), (29.28, 4.788, -6.391), (29.2, 4.766, -6.391), (29.13, 4.758, -6.391), (29.05, 4.766, -6.391), (28.97, 4.788, -6.391), (28.91, 4.825, -6.391), (28.85, 4.874, 6.149), (28.8, 4.934, 6.149), (28.76, 5.003, 6.149), (28.74, 5.077, 6.149), (28.73, 5.154, 6.149), (28.74, 5.231, 6.149), (28.76, 5.306, 6.149), (28.8, 5.374, 6.149), (28.85, 5.434, 6.149), (28.91, 5.483, 6.149), (28.97, 5.52, 6.149), (29.05, 5.543, 6.149), (29.13, 5.55, 6.149), (29.2, 5.543, 6.149), (29.28, 5.52, 6.149), (29.35, 5.483, 6.149), (29.41, 5.434, 6.149), (29.46, 5.374, 6.149), (29.49, 5.306, 6.149), (29.51, 5.231, 6.149), (29.52, 5.154, 6.149), (29.51, 5.077, 6.149), (29.49, 5.003, 6.149), (29.46, 4.934, 6.149), (29.41, 4.874, 6.149), (29.35, 4.825, 6.149), (29.28, 4.788, 6.149), (29.2, 4.766, 6.149), (29.13, 4.758, 6.149), (29.05, 4.766, 6.149), (28.97, 4.788, 6.149), (28.91, 4.825, 6.149), (29.13, 5.154, -6.391), (29.13, 5.154, 6.149)], [], [(64, 0, 1), (65, 33, 32), (64, 1, 2), (65, 34, 33), (64, 2, 3), (65, 35, 34), (64, 3, 4), (65, 36, 35), (64, 4, 5), (65, 37, 36), (64, 5, 6), (65, 38, 37), (64, 6, 7), (65, 39, 38), (64, 7, 8), (65, 40, 39), (64, 8, 9), (65, 41, 40), (64, 9, 10), (65, 42, 41), (64, 10, 11), (65, 43, 42), (64, 11, 12), (65, 44, 43), (64, 12, 13), (65, 45, 44), (64, 13, 14), (65, 46, 45), (64, 14, 15), (65, 47, 46), (64, 15, 16), (65, 48, 47), (64, 16, 17), (65, 49, 48), (64, 17, 18), (65, 50, 49), (64, 18, 19), (65, 51, 50), (64, 19, 20), (65, 52, 51), (64, 20, 21), (65, 53, 52), (64, 21, 22), (65, 54, 53), (64, 22, 23), (65, 55, 54), (64, 23, 24), (65, 56, 55), (64, 24, 25), (65, 57, 56), (64, 25, 26), (65, 58, 57), (64, 26, 27), (65, 59, 58), (64, 27, 28), (65, 60, 59), (64, 28, 29), (65, 61, 60), (64, 29, 30), (65, 62, 61), (64, 30, 31), (65, 63, 62), (31, 0, 64), (65, 32, 63), (0, 32, 33, 1), (1, 33, 34, 2), (2, 34, 35, 3), (3, 35, 36, 4), (4, 36, 37, 5), (5, 37, 38, 6), (6, 38, 39, 7), (7, 39, 40, 8), (8, 40, 41, 9), (9, 41, 42, 10), (10, 42, 43, 11), (11, 43, 44, 12), (12, 44, 45, 13), (13, 45, 46, 14), (14, 46, 47, 15), (15, 47, 48, 16), (16, 48, 49, 17), (17, 49, 50, 18), (18, 50, 51, 19), (19, 51, 52, 20), (20, 52, 53, 21), (21, 53, 54, 22), (22, 54, 55, 23), (23, 55, 56, 24), (24, 56, 57, 25), (25, 57, 58, 26), (26, 58, 59, 27), (27, 59, 60, 28), (28, 60, 61, 29), (29, 61, 62, 30), (30, 62, 63, 31), (32, 0, 31, 63)])
me_cylinder_004.materials.append(mat_underframe)
me_cylinder_004.use_remesh_preserve_volume = False
me_cylinder_004.use_remesh_preserve_attributes = False
me_cylinder_004.use_mirror_vertex_groups = False
me_cylinder_004.update()
me_cylinder_005 = bpy.data.meshes.new('Cylinder.005')
me_cylinder_005.from_pydata([(4.038, 4.874, -6.391), (3.989, 4.934, -6.391), (3.953, 5.003, -6.391), (3.93, 5.077, -6.391), (3.922, 5.154, -6.391), (3.93, 5.231, -6.391), (3.953, 5.306, -6.391), (3.989, 5.374, -6.391), (4.038, 5.434, -6.391), (4.098, 5.483, -6.391), (4.167, 5.52, -6.391), (4.241, 5.543, -6.391), (4.318, 5.55, -6.391), (4.396, 5.543, -6.391), (4.47, 5.52, -6.391), (4.538, 5.483, -6.391), (4.598, 5.434, -6.391), (4.648, 5.374, -6.391), (4.684, 5.306, -6.391), (4.707, 5.231, -6.391), (4.714, 5.154, -6.391), (4.707, 5.077, -6.391), (4.684, 5.003, -6.391), (4.648, 4.934, -6.391), (4.598, 4.874, -6.391), (4.538, 4.825, -6.391), (4.47, 4.788, -6.391), (4.396, 4.766, -6.391), (4.318, 4.758, -6.391), (4.241, 4.766, -6.391), (4.167, 4.788, -6.391), (4.098, 4.825, -6.391), (4.038, 4.874, 6.149), (3.989, 4.934, 6.149), (3.953, 5.003, 6.149), (3.93, 5.077, 6.149), (3.922, 5.154, 6.149), (3.93, 5.231, 6.149), (3.953, 5.306, 6.149), (3.989, 5.374, 6.149), (4.038, 5.434, 6.149), (4.098, 5.483, 6.149), (4.167, 5.52, 6.149), (4.241, 5.543, 6.149), (4.318, 5.55, 6.149), (4.396, 5.543, 6.149), (4.47, 5.52, 6.149), (4.538, 5.483, 6.149), (4.598, 5.434, 6.149), (4.648, 5.374, 6.149), (4.684, 5.306, 6.149), (4.707, 5.231, 6.149), (4.714, 5.154, 6.149), (4.707, 5.077, 6.149), (4.684, 5.003, 6.149), (4.648, 4.934, 6.149), (4.598, 4.874, 6.149), (4.538, 4.825, 6.149), (4.47, 4.788, 6.149), (4.396, 4.766, 6.149), (4.318, 4.758, 6.149), (4.241, 4.766, 6.149), (4.167, 4.788, 6.149), (4.098, 4.825, 6.149), (4.318, 5.154, -6.391), (4.318, 5.154, 6.149)], [], [(64, 0, 1), (65, 33, 32), (64, 1, 2), (65, 34, 33), (64, 2, 3), (65, 35, 34), (64, 3, 4), (65, 36, 35), (64, 4, 5), (65, 37, 36), (64, 5, 6), (65, 38, 37), (64, 6, 7), (65, 39, 38), (64, 7, 8), (65, 40, 39), (64, 8, 9), (65, 41, 40), (64, 9, 10), (65, 42, 41), (64, 10, 11), (65, 43, 42), (64, 11, 12), (65, 44, 43), (64, 12, 13), (65, 45, 44), (64, 13, 14), (65, 46, 45), (64, 14, 15), (65, 47, 46), (64, 15, 16), (65, 48, 47), (64, 16, 17), (65, 49, 48), (64, 17, 18), (65, 50, 49), (64, 18, 19), (65, 51, 50), (64, 19, 20), (65, 52, 51), (64, 20, 21), (65, 53, 52), (64, 21, 22), (65, 54, 53), (64, 22, 23), (65, 55, 54), (64, 23, 24), (65, 56, 55), (64, 24, 25), (65, 57, 56), (64, 25, 26), (65, 58, 57), (64, 26, 27), (65, 59, 58), (64, 27, 28), (65, 60, 59), (64, 28, 29), (65, 61, 60), (64, 29, 30), (65, 62, 61), (64, 30, 31), (65, 63, 62), (31, 0, 64), (65, 32, 63), (0, 32, 33, 1), (1, 33, 34, 2), (2, 34, 35, 3), (3, 35, 36, 4), (4, 36, 37, 5), (5, 37, 38, 6), (6, 38, 39, 7), (7, 39, 40, 8), (8, 40, 41, 9), (9, 41, 42, 10), (10, 42, 43, 11), (11, 43, 44, 12), (12, 44, 45, 13), (13, 45, 46, 14), (14, 46, 47, 15), (15, 47, 48, 16), (16, 48, 49, 17), (17, 49, 50, 18), (18, 50, 51, 19), (19, 51, 52, 20), (20, 52, 53, 21), (21, 53, 54, 22), (22, 54, 55, 23), (23, 55, 56, 24), (24, 56, 57, 25), (25, 57, 58, 26), (26, 58, 59, 27), (27, 59, 60, 28), (28, 60, 61, 29), (29, 61, 62, 30), (30, 62, 63, 31), (32, 0, 31, 63)])
me_cylinder_005.materials.append(mat_underframe)
me_cylinder_005.use_remesh_preserve_volume = False
me_cylinder_005.use_remesh_preserve_attributes = False
me_cylinder_005.use_mirror_vertex_groups = False
me_cylinder_005.update()
me_cylinder_002 = bpy.data.meshes.new('Cylinder.002')
me_cylinder_002.from_pydata([(0.1378, 0.2481, -0.75), (0.08857, 0.3081, -0.75), (0.05198, 0.3766, -0.75), (0.02945, 0.4509, -0.75), (0.02184, 0.5281, -0.75), (0.02945, 0.6054, -0.75), (0.05198, 0.6797, -0.75), (0.08857, 0.7481, -0.75), (0.1378, 0.8081, -0.75), (0.1978, 0.8574, -0.75), (0.2663, 0.894, -0.75), (0.3406, 0.9165, -0.75), (0.4178, 0.9241, -0.75), (0.4951, 0.9165, -0.75), (0.5694, 0.894, -0.75), (0.6378, 0.8574, -0.75), (0.6978, 0.8081, -0.75), (0.7471, 0.7481, -0.75), (0.7837, 0.6797, -0.75), (0.8062, 0.6054, -0.75), (0.8138, 0.5281, -0.75), (0.8062, 0.4509, -0.75), (0.7837, 0.3766, -0.75), (0.7471, 0.3081, -0.75), (0.6978, 0.2481, -0.75), (0.6378, 0.1989, -0.75), (0.5694, 0.1623, -0.75), (0.4951, 0.1398, -0.75), (0.4178, 0.1321, -0.75), (0.3406, 0.1398, -0.75), (0.2663, 0.1623, -0.75), (0.1978, 0.1989, -0.75), (0.1378, 0.2481, -0.81), (0.08857, 0.3081, -0.81), (0.05198, 0.3766, -0.81), (0.02945, 0.4509, -0.81), (0.02184, 0.5281, -0.81), (0.02945, 0.6054, -0.81), (0.05198, 0.6797, -0.81), (0.08857, 0.7481, -0.81), (0.1378, 0.8081, -0.81), (0.1978, 0.8574, -0.81), (0.2663, 0.894, -0.81), (0.3406, 0.9165, -0.81), (0.4178, 0.9241, -0.81), (0.4951, 0.9165, -0.81), (0.5694, 0.894, -0.81), (0.6378, 0.8574, -0.81), (0.6978, 0.8081, -0.81), (0.7471, 0.7481, -0.81), (0.7837, 0.6797, -0.81), (0.8062, 0.6054, -0.81), (0.8138, 0.5281, -0.81), (0.8062, 0.4509, -0.81), (0.7837, 0.3766, -0.81), (0.7471, 0.3081, -0.81), (0.6978, 0.2481, -0.81), (0.6378, 0.1989, -0.81), (0.5694, 0.1623, -0.81), (0.4951, 0.1398, -0.81), (0.4178, 0.1321, -0.81), (0.3406, 0.1398, -0.81), (0.2663, 0.1623, -0.81), (0.1978, 0.1989, -0.81), (0.4178, 0.5281, -0.75), (0.4178, 0.5281, -0.81)], [], [(64, 0, 1), (65, 33, 32), (64, 1, 2), (65, 34, 33), (64, 2, 3), (65, 35, 34), (64, 3, 4), (65, 36, 35), (64, 4, 5), (65, 37, 36), (64, 5, 6), (65, 38, 37), (64, 6, 7), (65, 39, 38), (64, 7, 8), (65, 40, 39), (64, 8, 9), (65, 41, 40), (64, 9, 10), (65, 42, 41), (64, 10, 11), (65, 43, 42), (64, 11, 12), (65, 44, 43), (64, 12, 13), (65, 45, 44), (64, 13, 14), (65, 46, 45), (64, 14, 15), (65, 47, 46), (64, 15, 16), (65, 48, 47), (64, 16, 17), (65, 49, 48), (64, 17, 18), (65, 50, 49), (64, 18, 19), (65, 51, 50), (64, 19, 20), (65, 52, 51), (64, 20, 21), (65, 53, 52), (64, 21, 22), (65, 54, 53), (64, 22, 23), (65, 55, 54), (64, 23, 24), (65, 56, 55), (64, 24, 25), (65, 57, 56), (64, 25, 26), (65, 58, 57), (64, 26, 27), (65, 59, 58), (64, 27, 28), (65, 60, 59), (64, 28, 29), (65, 61, 60), (64, 29, 30), (65, 62, 61), (64, 30, 31), (65, 63, 62), (31, 0, 64), (65, 32, 63), (0, 32, 33, 1), (1, 33, 34, 2), (2, 34, 35, 3), (3, 35, 36, 4), (4, 36, 37, 5), (5, 37, 38, 6), (6, 38, 39, 7), (7, 39, 40, 8), (8, 40, 41, 9), (9, 41, 42, 10), (10, 42, 43, 11), (11, 43, 44, 12), (12, 44, 45, 13), (13, 45, 46, 14), (14, 46, 47, 15), (15, 47, 48, 16), (16, 48, 49, 17), (17, 49, 50, 18), (18, 50, 51, 19), (19, 51, 52, 20), (20, 52, 53, 21), (21, 53, 54, 22), (22, 54, 55, 23), (23, 55, 56, 24), (24, 56, 57, 25), (25, 57, 58, 26), (26, 58, 59, 27), (27, 59, 60, 28), (28, 60, 61, 29), (29, 61, 62, 30), (30, 62, 63, 31), (32, 0, 31, 63)])
me_cylinder_002.materials.append(mat_wheel)
me_cylinder_002.use_remesh_preserve_volume = False
me_cylinder_002.use_remesh_preserve_attributes = False
me_cylinder_002.use_mirror_vertex_groups = False
me_cylinder_002.update()
me_cylinder_001 = bpy.data.meshes.new('Cylinder.001')
me_cylinder_001.from_pydata([(0.1378, 0.2446, 0.783), (0.08857, 0.3046, 0.783), (0.05198, 0.373, 0.783), (0.02945, 0.4473, 0.783), (0.02184, 0.5246, 0.783), (0.02945, 0.6018, 0.783), (0.05198, 0.6761, 0.783), (0.08857, 0.7446, 0.783), (0.1378, 0.8046, 0.783), (0.1978, 0.8538, 0.783), (0.2663, 0.8904, 0.783), (0.3406, 0.9129, 0.783), (0.4178, 0.9206, 0.783), (0.4951, 0.9129, 0.783), (0.5694, 0.8904, 0.783), (0.6378, 0.8538, 0.783), (0.6978, 0.8046, 0.783), (0.7471, 0.7446, 0.783), (0.7837, 0.6761, 0.783), (0.8062, 0.6018, 0.783), (0.8138, 0.5246, 0.783), (0.8062, 0.4473, 0.783), (0.7837, 0.373, 0.783), (0.7471, 0.3046, 0.783), (0.6978, 0.2446, 0.783), (0.6378, 0.1953, 0.783), (0.5694, 0.1587, 0.783), (0.4951, 0.1362, 0.783), (0.4178, 0.1286, 0.783), (0.3406, 0.1362, 0.783), (0.2663, 0.1587, 0.783), (0.1978, 0.1953, 0.783), (0.1378, 0.2446, 0.723), (0.08857, 0.3046, 0.723), (0.05198, 0.373, 0.723), (0.02945, 0.4473, 0.723), (0.02184, 0.5246, 0.723), (0.02945, 0.6018, 0.723), (0.05198, 0.6761, 0.723), (0.08857, 0.7446, 0.723), (0.1378, 0.8046, 0.723), (0.1978, 0.8538, 0.723), (0.2663, 0.8904, 0.723), (0.3406, 0.9129, 0.723), (0.4178, 0.9206, 0.723), (0.4951, 0.9129, 0.723), (0.5694, 0.8904, 0.723), (0.6378, 0.8538, 0.723), (0.6978, 0.8046, 0.723), (0.7471, 0.7446, 0.723), (0.7837, 0.6761, 0.723), (0.8062, 0.6018, 0.723), (0.8138, 0.5246, 0.723), (0.8062, 0.4473, 0.723), (0.7837, 0.373, 0.723), (0.7471, 0.3046, 0.723), (0.6978, 0.2446, 0.723), (0.6378, 0.1953, 0.723), (0.5694, 0.1587, 0.723), (0.4951, 0.1362, 0.723), (0.4178, 0.1286, 0.723), (0.3406, 0.1362, 0.723), (0.2663, 0.1587, 0.723), (0.1978, 0.1953, 0.723), (0.4178, 0.5246, 0.783), (0.4178, 0.5246, 0.723)], [], [(64, 0, 1), (65, 33, 32), (64, 1, 2), (65, 34, 33), (64, 2, 3), (65, 35, 34), (64, 3, 4), (65, 36, 35), (64, 4, 5), (65, 37, 36), (64, 5, 6), (65, 38, 37), (64, 6, 7), (65, 39, 38), (64, 7, 8), (65, 40, 39), (64, 8, 9), (65, 41, 40), (64, 9, 10), (65, 42, 41), (64, 10, 11), (65, 43, 42), (64, 11, 12), (65, 44, 43), (64, 12, 13), (65, 45, 44), (64, 13, 14), (65, 46, 45), (64, 14, 15), (65, 47, 46), (64, 15, 16), (65, 48, 47), (64, 16, 17), (65, 49, 48), (64, 17, 18), (65, 50, 49), (64, 18, 19), (65, 51, 50), (64, 19, 20), (65, 52, 51), (64, 20, 21), (65, 53, 52), (64, 21, 22), (65, 54, 53), (64, 22, 23), (65, 55, 54), (64, 23, 24), (65, 56, 55), (64, 24, 25), (65, 57, 56), (64, 25, 26), (65, 58, 57), (64, 26, 27), (65, 59, 58), (64, 27, 28), (65, 60, 59), (64, 28, 29), (65, 61, 60), (64, 29, 30), (65, 62, 61), (64, 30, 31), (65, 63, 62), (31, 0, 64), (65, 32, 63), (0, 32, 33, 1), (1, 33, 34, 2), (2, 34, 35, 3), (3, 35, 36, 4), (4, 36, 37, 5), (5, 37, 38, 6), (6, 38, 39, 7), (7, 39, 40, 8), (8, 40, 41, 9), (9, 41, 42, 10), (10, 42, 43, 11), (11, 43, 44, 12), (12, 44, 45, 13), (13, 45, 46, 14), (14, 46, 47, 15), (15, 47, 48, 16), (16, 48, 49, 17), (17, 49, 50, 18), (18, 50, 51, 19), (19, 51, 52, 20), (20, 52, 53, 21), (21, 53, 54, 22), (22, 54, 55, 23), (23, 55, 56, 24), (24, 56, 57, 25), (25, 57, 58, 26), (26, 58, 59, 27), (27, 59, 60, 28), (28, 60, 61, 29), (29, 61, 62, 30), (30, 62, 63, 31), (32, 0, 31, 63)])
me_cylinder_001.materials.append(mat_wheel)
me_cylinder_001.use_remesh_preserve_volume = False
me_cylinder_001.use_remesh_preserve_attributes = False
me_cylinder_001.use_mirror_vertex_groups = False
me_cylinder_001.update()
me_plane_002 = bpy.data.meshes.new('Plane.002')
me_plane_002.from_pydata([(0.9801, 2.321, 0.8445), (0.9801, -0.4787, 0.8445), (-1.02, -0.4787, 0.8445), (-1.02, 2.321, 0.8445), (-1.02, 2.321, 0.9445), (-1.02, -0.4787, 0.9445), (0.9801, -0.4787, 0.9445), (0.9801, 2.321, 0.9445)], [], [(2, 3, 4, 5), (3, 0, 7, 4), (0, 1, 6, 7), (1, 2, 5, 6)])
me_plane_002.materials.append(mat_underframe)
me_plane_002.use_remesh_preserve_volume = False
me_plane_002.use_remesh_preserve_attributes = False
me_plane_002.use_mirror_vertex_groups = False
me_plane_002.update()
me_sphere = bpy.data.meshes.new('Sphere')
me_sphere.from_pydata([(-1.333e-06, 1.25e-06, 31.62), (-22.88, 16.62, 14.14), (8.74, 26.9, 14.14), (28.28, 4.856e-07, 14.14), (-8.74, 26.9, -14.14), (22.88, 16.62, -14.14), (-28.28, -7.508e-07, -14.14), (1.432e-06, -1.515e-06, -31.62), (-13.45, 9.772, 26.9), (5.137, 15.81, 26.9), (-8.313, 25.58, 16.63), (-26.9, 5.941e-07, 16.63), (16.63, 1.043e-06, 26.9), (21.76, 15.81, 16.63), (-30.08, 9.772, -1.941e-06), (-18.59, 25.58, -2.13e-06), (4.973e-08, 31.62, -1.581e-06), (18.59, 25.58, -5.047e-07), (30.08, 9.772, 6.886e-07), (-21.76, 15.81, -16.63), (8.313, 25.58, -16.63), (26.9, -8.593e-07, -16.63), (-16.63, -1.308e-06, -26.9), (-5.137, 15.81, -26.9), (13.45, 9.772, -26.9), (-24.33, 17.68, -2.035e-06), (-20.73, 21.1, 7.071), (-21.46, 21.63, -2.082e-06), (-19.66, 23.34, 3.536), (-22.53, 19.39, 3.536), (-22.9, 19.65, -2.059e-06), (-20.02, 23.61, -2.106e-06), (-20.2, 22.22, 5.303), (-19.12, 24.46, 1.768), (-21.63, 20.25, 5.303), (-23.43, 18.53, 1.768), (-20.56, 22.49, 1.768), (-21.1, 21.37, 3.536), (-22.0, 20.51, 1.768), (-22.18, 20.64, -2.071e-06), (-20.74, 22.62, -2.094e-06), (-19.93, 22.78, 4.419), (-19.39, 23.9, 2.652), (-22.08, 19.82, 4.419), (-22.98, 18.96, 2.652), (-21.01, 22.06, 0.8839), (-20.11, 22.92, 2.652), (-21.82, 20.38, 3.536), (-20.38, 22.36, 3.536), (-21.73, 21.07, 0.8839), (-22.26, 19.95, 2.652), (-20.29, 23.05, 0.8839), (-19.57, 24.04, 0.8839), (-19.84, 23.48, 1.768), (-20.83, 21.93, 2.652), (-21.55, 20.94, 2.652), (-21.28, 21.5, 1.768), (-23.16, 19.09, 0.8839), (-22.45, 20.08, 0.8839), (-22.71, 19.52, 1.768), (-21.37, 20.81, 4.419), (-20.65, 21.8, 4.419), (-20.92, 21.24, 5.303), (-6.725, 4.886, 29.26), (-18.17, 13.2, 20.52), (2.569, 7.906, 29.26), (6.939, 21.36, 20.52), (0.2137, 26.24, 15.38), (-15.6, 21.1, 15.38), (-24.89, 8.312, 15.38), (-29.18, 4.886, -7.071), (-26.48, 13.2, 7.071), (-13.66, 26.24, -7.071), (4.37, 29.26, 7.071), (-4.37, 29.26, -7.071), (13.66, 26.24, 7.071), (20.73, 21.1, -7.071), (-25.02, 7.906, -15.38), (-15.25, 21.36, -15.38), (-0.2137, 26.24, -15.38), (15.6, 21.1, -15.38), (-22.45, -1.03e-06, -20.52), (-8.313, -1.412e-06, -29.26), (-6.939, 21.36, -20.52), (-2.569, 7.906, -29.26), (18.17, 13.2, -20.52), (6.725, 4.886, -29.26), (-10.88, 17.68, 21.76), (-4.156, 12.79, 26.9), (-1.588, 20.7, 21.76), (-20.17, 4.886, 21.76), (-28.49, 4.886, 8.313), (-4.156, 28.6, 8.313), (-13.45, 25.58, 8.313), (-9.294, 28.6, -1.855e-06), (-25.92, 12.79, -8.313), (-20.17, 20.7, -8.313), (4.156, 28.6, -8.313), (9.294, 28.6, -1.043e-06), (13.45, 25.58, -8.313), (-13.45, 15.81, -21.76), (-19.19, 7.906, -21.76), (-10.88, 7.906, -26.9), (10.88, 17.68, -21.76), (1.588, 20.7, -21.76), (4.156, 12.79, -26.9), (-19.08, 24.81, 0.4419)], [], [(9, 13, 12), (3, 12, 13), (18, 3, 13), (13, 17, 18), (21, 18, 5), (30, 25, 19), (26, 32, 10), (25, 35, 1), (34, 26, 1), (31, 40, 19), (40, 27, 19), (27, 39, 19), (39, 30, 19), (32, 41, 10), (41, 28, 10), (28, 42, 10), (42, 33, 10), (51, 36, 45), (45, 40, 51), (31, 51, 40), (40, 45, 27), (51, 31, 52), (52, 53, 51), (36, 51, 53), (53, 52, 33), (42, 28, 46), (46, 53, 42), (33, 42, 53), (53, 46, 36), (54, 36, 46), (46, 48, 54), (37, 54, 48), (48, 46, 28), (54, 37, 55), (55, 56, 54), (36, 54, 56), (56, 55, 38), (49, 27, 45), (45, 56, 49), (38, 49, 56), (56, 45, 36), (50, 38, 55), (55, 47, 50), (29, 50, 47), (47, 55, 37), (30, 57, 25), (57, 35, 25), (57, 30, 58), (58, 59, 57), (35, 57, 59), (59, 58, 38), (50, 29, 44), (44, 59, 50), (38, 50, 59), (59, 44, 35), (49, 38, 58), (58, 39, 49), (27, 49, 39), (39, 58, 30), (60, 34, 43), (43, 47, 60), (37, 60, 47), (47, 43, 29), (60, 37, 61), (61, 62, 60), (34, 60, 62), (62, 61, 32), (34, 62, 26), (62, 32, 26), (41, 32, 61), (61, 48, 41), (28, 41, 48), (48, 61, 37), (35, 44, 1), (44, 29, 1), (29, 43, 1), (43, 34, 1), (68, 10, 87), (87, 64, 68), (1, 68, 64), (64, 87, 8), (88, 8, 87), (87, 89, 88), (9, 88, 89), (89, 87, 10), (67, 2, 66), (66, 89, 67), (10, 67, 89), (89, 66, 9), (88, 9, 65), (65, 63, 88), (8, 88, 63), (65, 0, 63), (90, 11, 69), (69, 64, 90), (8, 90, 64), (64, 69, 1), (9, 66, 13), (66, 2, 13), (0, 65, 12), (65, 9, 12), (91, 14, 71), (71, 69, 91), (11, 91, 69), (69, 71, 1), (92, 16, 73), (73, 67, 92), (10, 92, 67), (67, 73, 2), (92, 10, 93), (93, 94, 92), (16, 92, 94), (94, 93, 15), (72, 4, 74), (74, 94, 72), (15, 72, 94), (94, 74, 16), (17, 76, 18), (76, 5, 18), (2, 75, 13), (75, 17, 13), (77, 19, 95), (95, 70, 77), (6, 77, 70), (70, 95, 14), (78, 4, 72), (72, 96, 78), (19, 78, 96), (96, 72, 15), (79, 20, 97), (97, 74, 79), (4, 79, 74), (74, 97, 16), (98, 16, 97), (97, 99, 98), (17, 98, 99), (99, 97, 20), (80, 5, 76), (76, 99, 80), (20, 80, 99), (99, 76, 17), (98, 17, 75), (75, 73, 98), (16, 98, 73), (73, 75, 2), (100, 23, 83), (83, 78, 100), (19, 100, 78), (78, 83, 4), (100, 19, 101), (101, 102, 100), (23, 100, 102), (102, 101, 22), (82, 7, 84), (84, 102, 82), (22, 82, 102), (102, 84, 23), (81, 22, 101), (101, 77, 81), (6, 81, 77), (77, 101, 19), (103, 24, 85), (85, 80, 103), (20, 103, 80), (80, 85, 5), (103, 20, 104), (104, 105, 103), (24, 103, 105), (105, 104, 23), (84, 7, 86), (86, 105, 84), (23, 84, 105), (105, 86, 24), (83, 23, 104), (104, 79, 83), (4, 83, 79), (79, 104, 20), (5, 85, 21), (85, 24, 21), (14, 95, 25), (95, 19, 25), (1, 71, 25), (71, 14, 25), (10, 68, 26), (68, 1, 26), (19, 96, 31), (96, 15, 31), (15, 93, 33), (93, 10, 33), (52, 106, 33), (106, 15, 33), (15, 106, 31), (106, 52, 31)])
me_sphere.use_remesh_preserve_volume = False
me_sphere.use_remesh_preserve_attributes = False
me_sphere.use_mirror_vertex_groups = False
me_sphere.update()

# ---- objects
ob_plane_003 = bpy.data.objects.new('Plane.003', me_plane_003)
ob_plane_001 = bpy.data.objects.new('Plane.001', me_plane)
ob_cube_003 = bpy.data.objects.new('Cube.003', me_cube_003)
ob_cube_002 = bpy.data.objects.new('Cube.002', me_cube_002)
ob_cube_009 = bpy.data.objects.new('Cube.009', me_cube_022)
ob_cube = bpy.data.objects.new('Cube', me_cube)
ob_plane = bpy.data.objects.new('Plane', me_plane_001)
ob_cylinder_013 = bpy.data.objects.new('Cylinder.013', me_cylinder_011)
ob_cylinder_012 = bpy.data.objects.new('Cylinder.012', me_cylinder_010)
ob_cylinder_011 = bpy.data.objects.new('Cylinder.011', me_cylinder_009)
ob_cylinder_010 = bpy.data.objects.new('Cylinder.010', me_cylinder_008)
ob_sphere_001 = bpy.data.objects.new('Sphere.001', me_sphere_001)
ob_cube_032 = bpy.data.objects.new('Cube.032', me_cube_076)
ob_cube_031 = bpy.data.objects.new('Cube.031', me_cube_075)
ob_cube_030 = bpy.data.objects.new('Cube.030', me_cube_074)
ob_cube_029 = bpy.data.objects.new('Cube.029', me_cube_073)
ob_cube_028 = bpy.data.objects.new('Cube.028', me_cube_072)
ob_cube_027 = bpy.data.objects.new('Cube.027', me_cube_071)
ob_cube_025 = bpy.data.objects.new('Cube.025', me_cube_069)
ob_cube_022 = bpy.data.objects.new('Cube.022', me_cube_067)
ob_cube_021 = bpy.data.objects.new('Cube.021', me_cube_066)
ob_cube_020 = bpy.data.objects.new('Cube.020', me_cube_065)
ob_cube_019 = bpy.data.objects.new('Cube.019', me_cube_064)
ob_cube_017 = bpy.data.objects.new('Cube.017', me_cube_062)
ob_cube_015 = bpy.data.objects.new('Cube.015', me_cube_060)
ob_cube_014 = bpy.data.objects.new('Cube.014', me_cube_059)
ob_cube_013 = bpy.data.objects.new('Cube.013', me_cube_058)
ob_cube_012 = bpy.data.objects.new('Cube.012', me_cube_057)
ob_cube_011 = bpy.data.objects.new('Cube.011', me_cube_056)
ob_cube_010 = bpy.data.objects.new('Cube.010', me_cube_055)
ob_cylinder_005 = bpy.data.objects.new('Cylinder.005', me_cylinder_014)
ob_cylinder_003 = bpy.data.objects.new('Cylinder.003', me_cylinder_013)
ob_cylinder = bpy.data.objects.new('Cylinder', me_cylinder_004)
ob_cylinder_004 = bpy.data.objects.new('Cylinder.004', me_cylinder_005)
ob_cylinder_002 = bpy.data.objects.new('Cylinder.002', me_cylinder_002)
ob_cylinder_001 = bpy.data.objects.new('Cylinder.001', me_cylinder_001)
ob_plane_002 = bpy.data.objects.new('Plane.002', me_plane_002)
ob_camera = bpy.data.objects.new('Camera', cam_camera_001)
ob_sphere = bpy.data.objects.new('Sphere', me_sphere)
ob_lamp_001 = bpy.data.objects.new('Lamp.001', light_lamp)

# ---- transforms, parenting, visibility, modifiers, constraints
ob_plane_003.location = (0.0002616, 4.075e-05, -0.9373)
ob_plane_003.rotation_euler = (1.571, -4.266e-17, 1.571)
ob_plane_003.lock_rotations_4d = False
ob_plane_003.empty_display_type = 'ARROWS'
ob_plane_003.lineart.crease_threshold = 0.0
ob_plane_001.location = (0.02117, -4.116, -0.1583)
ob_plane_001.rotation_euler = (1.49e-08, -1.49e-08, -25.13)
ob_plane_001.scale = (1.059, 1.785, 0.9861)
ob_plane_001.lock_rotations_4d = False
ob_plane_001.empty_display_type = 'ARROWS'
ob_plane_001.color = (0.0, 0.0, 0.0, 1.0)
ob_plane_001.lineart.crease_threshold = 0.0
ob_cube_003.location = (0.02117, -4.475, -0.00187)
ob_cube_003.rotation_euler = (1.571, 1.51e-07, -23.56)
ob_cube_003.scale = (0.8045, 1.0, 1.0)
ob_cube_003.lock_rotations_4d = False
ob_cube_003.empty_display_type = 'ARROWS'
ob_cube_003.color = (0.0, 0.0, 0.0, 1.0)
ob_cube_003.lineart.crease_threshold = 0.0
ob_cube_002.location = (0.02117, -4.475, -0.00187)
ob_cube_002.rotation_euler = (1.571, 1.51e-07, -23.56)
ob_cube_002.scale = (0.8045, 1.0, -1.0)
ob_cube_002.lock_rotations_4d = False
ob_cube_002.empty_display_type = 'ARROWS'
ob_cube_002.color = (0.0, 0.0, 0.0, 1.0)
ob_cube_002.lineart.crease_threshold = 0.0
ob_cube_009.location = (0.02117, -4.367, -0.00187)
ob_cube_009.rotation_euler = (-1.185e-15, -1.594e-17, -25.13)
ob_cube_009.scale = (1.059, 1.806, 1.044)
ob_cube_009.lock_rotations_4d = False
ob_cube_009.empty_display_type = 'ARROWS'
ob_cube_009.color = (0.0, 0.0, 0.0, 1.0)
ob_cube_009.lineart.crease_threshold = 0.0
ob_cube.location = (0.02117, -4.367, -0.00187)
ob_cube.rotation_euler = (1.571, 1.205e-15, -23.56)
ob_cube.scale = (1.032, 1.0, 1.059)
ob_cube.lock_rotations_4d = False
ob_cube.empty_display_type = 'ARROWS'
ob_cube.color = (0.0, 0.0, 0.0, 1.0)
ob_cube.lineart.crease_threshold = 0.0
ob_plane.location = (0.02117, -4.116, -0.9183)
ob_plane.rotation_euler = (1.49e-08, -1.49e-08, -25.13)
ob_plane.scale = (1.059, 1.785, 2.028)
ob_plane.lock_rotations_4d = False
ob_plane.empty_display_type = 'ARROWS'
ob_plane.color = (0.0, 0.0, 0.0, 1.0)
ob_plane.lineart.crease_threshold = 0.0
ob_cylinder_013.location = (0.02117, -4.116, -0.00187)
ob_cylinder_013.rotation_euler = (1.571, -1.594e-17, -25.13)
ob_cylinder_013.scale = (1.0, 1.0, 1.785)
ob_cylinder_013.lock_rotations_4d = False
ob_cylinder_013.empty_display_type = 'ARROWS'
ob_cylinder_013.color = (0.0, 0.0, 0.0, 1.0)
ob_cylinder_013.lineart.crease_threshold = 0.0
ob_cylinder_012.location = (0.02117, -4.116, -0.00187)
ob_cylinder_012.rotation_euler = (1.571, -1.594e-17, -25.13)
ob_cylinder_012.scale = (1.059, 1.0, 1.785)
ob_cylinder_012.lock_rotations_4d = False
ob_cylinder_012.empty_display_type = 'ARROWS'
ob_cylinder_012.color = (0.0, 0.0, 0.0, 1.0)
ob_cylinder_012.lineart.crease_threshold = 0.0
ob_cylinder_011.location = (0.02117, -4.116, -0.00187)
ob_cylinder_011.rotation_euler = (1.571, -1.594e-17, -25.13)
ob_cylinder_011.scale = (1.059, 1.0, 1.785)
ob_cylinder_011.lock_rotations_4d = False
ob_cylinder_011.empty_display_type = 'ARROWS'
ob_cylinder_011.color = (0.0, 0.0, 0.0, 1.0)
ob_cylinder_011.lineart.crease_threshold = 0.0
ob_cylinder_010.location = (0.02117, -4.116, -0.00187)
ob_cylinder_010.rotation_euler = (1.571, -1.594e-17, -25.13)
ob_cylinder_010.scale = (1.059, 1.0, 1.785)
ob_cylinder_010.lock_rotations_4d = False
ob_cylinder_010.empty_display_type = 'ARROWS'
ob_cylinder_010.color = (0.0, 0.0, 0.0, 1.0)
ob_cylinder_010.lineart.crease_threshold = 0.0
ob_sphere_001.location = (0.02117, -3.258, -0.00187)
ob_sphere_001.rotation_euler = (1.571, 1.205e-15, -23.56)
ob_sphere_001.scale = (0.9243, 1.0, 1.0)
ob_sphere_001.lock_rotations_4d = False
ob_sphere_001.empty_display_type = 'ARROWS'
ob_sphere_001.color = (0.0, 0.0, 0.0, 1.0)
ob_sphere_001.lineart.crease_threshold = 0.0
ob_cube_032.location = (0.02117, -4.326, -0.00187)
ob_cube_032.rotation_euler = (1.571, 1.51e-07, -23.56)
ob_cube_032.scale = (0.8045, 1.0, -1.0)
ob_cube_032.lock_rotations_4d = False
ob_cube_032.empty_display_type = 'ARROWS'
ob_cube_032.color = (0.0, 0.0, 0.0, 1.0)
ob_cube_032.lineart.crease_threshold = 0.0
ob_cube_031.location = (0.02117, -4.326, -0.00187)
ob_cube_031.rotation_euler = (1.571, 1.51e-07, -23.56)
ob_cube_031.scale = (0.8045, 1.0, -1.0)
ob_cube_031.lock_rotations_4d = False
ob_cube_031.empty_display_type = 'ARROWS'
ob_cube_031.color = (0.0, 0.0, 0.0, 1.0)
ob_cube_031.lineart.crease_threshold = 0.0
ob_cube_030.location = (0.02117, -4.326, -0.00187)
ob_cube_030.rotation_euler = (1.571, 1.51e-07, -23.56)
ob_cube_030.scale = (-0.8045, 1.0, -1.0)
ob_cube_030.lock_rotations_4d = False
ob_cube_030.empty_display_type = 'ARROWS'
ob_cube_030.color = (0.0, 0.0, 0.0, 1.0)
ob_cube_030.lineart.crease_threshold = 0.0
ob_cube_029.location = (0.02117, -3.258, -0.00187)
ob_cube_029.rotation_euler = (1.571, 1.51e-07, -23.56)
ob_cube_029.scale = (-0.8045, 1.0, -1.0)
ob_cube_029.lock_rotations_4d = False
ob_cube_029.empty_display_type = 'ARROWS'
ob_cube_029.color = (0.0, 0.0, 0.0, 1.0)
ob_cube_029.lineart.crease_threshold = 0.0
ob_cube_028.location = (0.02117, -3.258, -0.00187)
ob_cube_028.rotation_euler = (1.571, 1.51e-07, -23.56)
ob_cube_028.scale = (0.8045, 1.0, -1.0)
ob_cube_028.lock_rotations_4d = False
ob_cube_028.empty_display_type = 'ARROWS'
ob_cube_028.color = (0.0, 0.0, 0.0, 1.0)
ob_cube_028.lineart.crease_threshold = 0.0
ob_cube_027.location = (0.02117, -3.258, -0.00187)
ob_cube_027.rotation_euler = (1.571, 1.51e-07, -23.56)
ob_cube_027.scale = (0.8045, 1.0, -1.0)
ob_cube_027.lock_rotations_4d = False
ob_cube_027.empty_display_type = 'ARROWS'
ob_cube_027.color = (0.0, 0.0, 0.0, 1.0)
ob_cube_027.lineart.crease_threshold = 0.0
ob_cube_025.location = (0.02117, -3.258, -0.00187)
ob_cube_025.rotation_euler = (1.571, 1.51e-07, -23.56)
ob_cube_025.scale = (0.8045, 1.0, -1.0)
ob_cube_025.lock_rotations_4d = False
ob_cube_025.empty_display_type = 'ARROWS'
ob_cube_025.color = (0.0, 0.0, 0.0, 1.0)
ob_cube_025.lineart.crease_threshold = 0.0
ob_cube_022.location = (0.02117, -4.43, -0.00187)
ob_cube_022.rotation_euler = (1.571, 1.51e-07, -23.56)
ob_cube_022.scale = (-0.8045, 1.0, -1.0)
ob_cube_022.lock_rotations_4d = False
ob_cube_022.empty_display_type = 'ARROWS'
ob_cube_022.color = (0.0, 0.0, 0.0, 1.0)
ob_cube_022.lineart.crease_threshold = 0.0
ob_cube_021.location = (0.02117, -3.258, -0.00187)
ob_cube_021.rotation_euler = (1.571, 1.51e-07, -23.56)
ob_cube_021.scale = (0.8045, 1.0, -1.0)
ob_cube_021.lock_rotations_4d = False
ob_cube_021.empty_display_type = 'ARROWS'
ob_cube_021.color = (0.0, 0.0, 0.0, 1.0)
ob_cube_021.lineart.crease_threshold = 0.0
ob_cube_020.location = (0.02117, -3.258, -0.00187)
ob_cube_020.rotation_euler = (1.571, 1.51e-07, -23.56)
ob_cube_020.scale = (0.8045, 1.0, 1.0)
ob_cube_020.lock_rotations_4d = False
ob_cube_020.empty_display_type = 'ARROWS'
ob_cube_020.color = (0.0, 0.0, 0.0, 1.0)
ob_cube_020.lineart.crease_threshold = 0.0
ob_cube_019.location = (0.02117, -4.416, -0.00187)
ob_cube_019.rotation_euler = (1.571, 1.51e-07, -23.56)
ob_cube_019.scale = (-0.8045, 1.0, 1.0)
ob_cube_019.lock_rotations_4d = False
ob_cube_019.empty_display_type = 'ARROWS'
ob_cube_019.color = (0.0, 0.0, 0.0, 1.0)
ob_cube_019.lineart.crease_threshold = 0.0
ob_cube_017.location = (0.02117, -3.258, -0.00187)
ob_cube_017.rotation_euler = (1.571, 1.51e-07, -23.56)
ob_cube_017.scale = (0.8045, 1.0, 1.0)
ob_cube_017.lock_rotations_4d = False
ob_cube_017.empty_display_type = 'ARROWS'
ob_cube_017.color = (0.0, 0.0, 0.0, 1.0)
ob_cube_017.lineart.crease_threshold = 0.0
ob_cube_015.location = (0.02117, -3.258, -0.00187)
ob_cube_015.rotation_euler = (1.571, 1.51e-07, -23.56)
ob_cube_015.scale = (0.8045, 1.0, 1.0)
ob_cube_015.lock_rotations_4d = False
ob_cube_015.empty_display_type = 'ARROWS'
ob_cube_015.color = (0.0, 0.0, 0.0, 1.0)
ob_cube_015.lineart.crease_threshold = 0.0
ob_cube_014.location = (0.02117, -3.258, -0.00187)
ob_cube_014.rotation_euler = (1.571, 1.51e-07, -23.56)
ob_cube_014.scale = (0.8045, 1.0, 1.0)
ob_cube_014.lock_rotations_4d = False
ob_cube_014.empty_display_type = 'ARROWS'
ob_cube_014.color = (0.0, 0.0, 0.0, 1.0)
ob_cube_014.lineart.crease_threshold = 0.0
ob_cube_013.location = (0.02117, -3.258, -0.00187)
ob_cube_013.rotation_euler = (1.571, 1.51e-07, -23.56)
ob_cube_013.scale = (-0.8045, 1.0, 1.0)
ob_cube_013.lock_rotations_4d = False
ob_cube_013.empty_display_type = 'ARROWS'
ob_cube_013.color = (0.0, 0.0, 0.0, 1.0)
ob_cube_013.lineart.crease_threshold = 0.0
ob_cube_012.location = (0.02117, -4.326, -0.00187)
ob_cube_012.rotation_euler = (1.571, 1.51e-07, -23.56)
ob_cube_012.scale = (-0.8045, 1.0, 1.0)
ob_cube_012.lock_rotations_4d = False
ob_cube_012.empty_display_type = 'ARROWS'
ob_cube_012.color = (0.0, 0.0, 0.0, 1.0)
ob_cube_012.lineart.crease_threshold = 0.0
ob_cube_011.location = (0.02117, -4.326, -0.00187)
ob_cube_011.rotation_euler = (1.571, 1.51e-07, -23.56)
ob_cube_011.scale = (0.8045, 1.0, 1.0)
ob_cube_011.lock_rotations_4d = False
ob_cube_011.empty_display_type = 'ARROWS'
ob_cube_011.color = (0.0, 0.0, 0.0, 1.0)
ob_cube_011.lineart.crease_threshold = 0.0
ob_cube_010.location = (0.02117, -4.326, -0.00187)
ob_cube_010.rotation_euler = (1.571, 1.51e-07, -23.56)
ob_cube_010.scale = (0.8045, 1.0, 1.0)
ob_cube_010.lock_rotations_4d = False
ob_cube_010.empty_display_type = 'ARROWS'
ob_cube_010.color = (0.0, 0.0, 0.0, 1.0)
ob_cube_010.lineart.crease_threshold = 0.0
ob_cylinder_005.location = (0.02117, -3.258, -0.00187)
ob_cylinder_005.rotation_euler = (1.571, 1.51e-07, -23.56)
ob_cylinder_005.scale = (0.8045, 1.0, 1.0)
ob_cylinder_005.lock_rotations_4d = False
ob_cylinder_005.empty_display_type = 'ARROWS'
ob_cylinder_005.color = (0.0, 0.0, 0.0, 1.0)
ob_cylinder_005.lineart.crease_threshold = 0.0
ob_cylinder_003.location = (0.02117, -3.258, -0.00187)
ob_cylinder_003.rotation_euler = (1.571, 1.51e-07, -23.56)
ob_cylinder_003.scale = (0.8045, 1.0, 1.0)
ob_cylinder_003.lock_rotations_4d = False
ob_cylinder_003.empty_display_type = 'ARROWS'
ob_cylinder_003.color = (0.0, 0.0, 0.0, 1.0)
ob_cylinder_003.lineart.crease_threshold = 0.0
ob_cylinder.location = (0.02117, -3.258, -0.00187)
ob_cylinder.rotation_euler = (1.571, 1.51e-07, -23.56)
ob_cylinder.scale = (0.08045, 0.1, 0.1)
ob_cylinder.lock_rotations_4d = False
ob_cylinder.empty_display_type = 'ARROWS'
ob_cylinder.color = (0.0, 0.0, 0.0, 1.0)
ob_cylinder.lineart.crease_threshold = 0.0
ob_cylinder_004.location = (0.02117, -4.326, -0.00187)
ob_cylinder_004.rotation_euler = (1.571, 1.51e-07, -23.56)
ob_cylinder_004.scale = (0.08045, 0.1, 0.1)
ob_cylinder_004.lock_rotations_4d = False
ob_cylinder_004.empty_display_type = 'ARROWS'
ob_cylinder_004.color = (0.0, 0.0, 0.0, 1.0)
ob_cylinder_004.lineart.crease_threshold = 0.0
ob_cylinder_002.location = (0.02117, -4.326, -0.00187)
ob_cylinder_002.rotation_euler = (1.571, 1.51e-07, -23.56)
ob_cylinder_002.scale = (0.8045, 1.0, 1.0)
ob_cylinder_002.lock_rotations_4d = False
ob_cylinder_002.empty_display_type = 'ARROWS'
ob_cylinder_002.color = (0.0, 0.0, 0.0, 1.0)
ob_cylinder_002.lineart.crease_threshold = 0.0
ob_cylinder_001.location = (0.02117, -4.326, -0.00187)
ob_cylinder_001.rotation_euler = (1.571, 1.51e-07, -23.56)
ob_cylinder_001.scale = (0.8045, 1.0, 1.0)
ob_cylinder_001.lock_rotations_4d = False
ob_cylinder_001.empty_display_type = 'ARROWS'
ob_cylinder_001.color = (0.0, 0.0, 0.0, 1.0)
ob_cylinder_001.lineart.crease_threshold = 0.0
ob_plane_002.location = (0.02117, -4.116, -0.9183)
ob_plane_002.rotation_euler = (1.49e-08, -1.49e-08, -25.13)
ob_plane_002.scale = (1.059, 1.785, 2.028)
ob_plane_002.lock_rotations_4d = False
ob_plane_002.empty_display_type = 'ARROWS'
ob_plane_002.color = (0.0, 0.0, 0.0, 1.0)
ob_plane_002.lineart.crease_threshold = 0.0
ob_camera.location = (10.0, -10.0, 10.0)
ob_camera.rotation_euler = (1.047, 0.0, 0.7854)
ob_camera.lock_rotations_4d = False
ob_camera.empty_display_type = 'ARROWS'
ob_camera.color = (0.0, 0.0, 0.0, 1.0)
ob_camera.lineart.crease_threshold = 0.0
ob_sphere.location = (-0.02993, 0.1261, 0.07312)
ob_sphere.rotation_euler = (1.571, -0.0, 1.571)
ob_sphere.lock_rotations_4d = False
ob_sphere.empty_display_type = 'ARROWS'
ob_sphere.color = (0.0, 0.0, 0.0, 1.0)
ob_sphere.show_instancer_for_render = False
ob_sphere.instance_type = 'VERTS'
ob_sphere.use_instance_vertices_rotation = True
ob_sphere.lineart.crease_threshold = 0.0
ob_lamp_001.parent = ob_sphere
ob_lamp_001.matrix_parent_inverse = Matrix(((-4.371e-08, 1.0, -2.118e-22, -0.1261), (4.371e-08, 1.911e-15, 1.0, -0.07312), (1.0, 4.371e-08, -4.371e-08, 0.02993), (0.0, 0.0, 0.0, 1.0)))
ob_lamp_001.location = (-0.02993, 0.1261, 0.07312)
ob_lamp_001.rotation_euler = (1.571, -0.0, 1.571)
ob_lamp_001.lock_rotations_4d = False
ob_lamp_001.empty_display_type = 'ARROWS'
ob_lamp_001.color = (0.0, 0.0, 0.0, 1.0)
ob_lamp_001.lineart.crease_threshold = 0.0

# ---- collection membership
col_collection_1.objects.link(ob_plane_003)
col_collection_1.objects.link(ob_plane_001)
col_collection_1.objects.link(ob_cube_003)
col_collection_1.objects.link(ob_cube_002)
col_collection_1.objects.link(ob_cube_009)
col_collection_1.objects.link(ob_cube)
col_collection_1.objects.link(ob_plane)
col_collection_1.objects.link(ob_cylinder_013)
col_collection_1.objects.link(ob_cylinder_012)
col_collection_1.objects.link(ob_cylinder_011)
col_collection_1.objects.link(ob_cylinder_010)
col_collection_1.objects.link(ob_sphere_001)
col_collection_1.objects.link(ob_cube_032)
col_collection_1.objects.link(ob_cube_031)
col_collection_1.objects.link(ob_cube_030)
col_collection_1.objects.link(ob_cube_029)
col_collection_1.objects.link(ob_cube_028)
col_collection_1.objects.link(ob_cube_027)
col_collection_1.objects.link(ob_cube_025)
col_collection_1.objects.link(ob_cube_022)
col_collection_1.objects.link(ob_cube_021)
col_collection_1.objects.link(ob_cube_020)
col_collection_1.objects.link(ob_cube_019)
col_collection_1.objects.link(ob_cube_017)
col_collection_1.objects.link(ob_cube_015)
col_collection_1.objects.link(ob_cube_014)
col_collection_1.objects.link(ob_cube_013)
col_collection_1.objects.link(ob_cube_012)
col_collection_1.objects.link(ob_cube_011)
col_collection_1.objects.link(ob_cube_010)
col_collection_1.objects.link(ob_cylinder_005)
col_collection_1.objects.link(ob_cylinder_003)
col_collection_1.objects.link(ob_cylinder)
col_collection_1.objects.link(ob_cylinder_004)
col_collection_1.objects.link(ob_cylinder_002)
col_collection_1.objects.link(ob_cylinder_001)
col_collection_1.objects.link(ob_plane_002)
col_collection_2.objects.link(ob_camera)
col_collection_3.objects.link(ob_sphere)
col_collection_3.objects.link(ob_lamp_001)

# ---- scene / render settings (as saved in the file)
scene.camera = ob_camera
scene.frame_start = 1; scene.frame_end = 1; scene.frame_set(2)
scene.render.engine = 'BLENDER_EEVEE_NEXT'
scene.render.image_settings.color_mode = 'RGB'
scene.render.image_settings.compression = 90
scene.render.resolution_x = 128
scene.render.resolution_y = 128
scene.render.pixel_aspect_x = 100.0
scene.render.pixel_aspect_y = 100.0
scene.render.fps = 25
scene.render.dither_intensity = 0.0
scene.render.use_compositing = False
scene.render.use_sequencer = False
scene.render.bake_margin = 2
scene.render.bake_bias = 0.0
scene.render.use_stamp_time = False
scene.render.use_stamp_date = False
scene.render.use_stamp_frame = False
scene.render.use_stamp_camera = False
scene.render.use_stamp_scene = False
scene.render.use_stamp_filename = False
scene.render.use_stamp_render_time = False
scene.render.stamp_font_size = 0
scene.cycles.use_denoising = False
scene.cycles.samples = 10
scene.cycles.sampling_pattern = 'TABULATED_SOBOL'
scene.cycles.light_sampling_threshold = 0.0
scene.cycles.use_adaptive_sampling = False
scene.cycles.use_light_tree = False
scene.cycles.blur_glossy = 0.0
scene.cycles.volume_bounces = 1
scene.cycles.pixel_filter_type = 'GAUSSIAN'
scene.cycles.sample_clamp_indirect = 0.0
scene.view_settings.view_transform = 'Raw'
bpy.context.view_layer.update()
